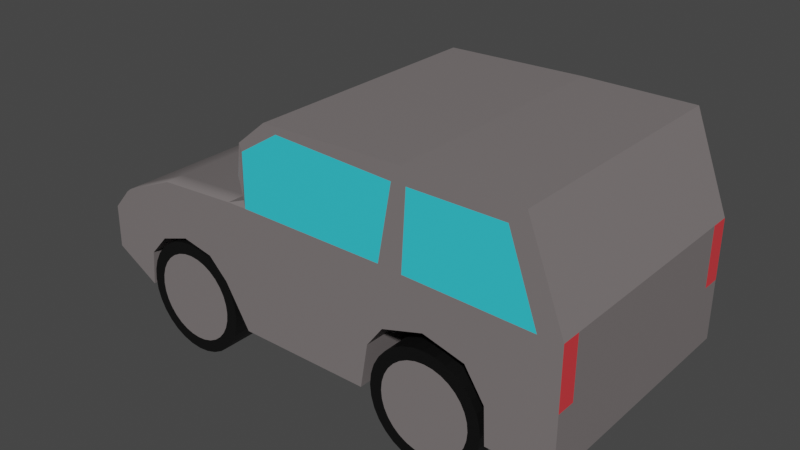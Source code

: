 # Source: car2_blend.blend  (saved by Blender 3.0.42; exported with 4.5.12 LTS)
import bpy
from mathutils import Matrix  # noqa: F401  (used for matrix-valued properties, if any)

bpy.ops.wm.read_factory_settings(use_empty=True)
scene = bpy.context.scene
scene.name = 'Scene'

# ---- collections
col_collection = bpy.data.collections.new('Collection'); scene.collection.children.link(col_collection)

# ---- materials (node trees are filled in below, after node groups)
mat_base = bpy.data.materials.new('Base')
mat_base.alpha_threshold = 0.0
mat_base.use_transparent_shadow = False
mat_base.line_color = (0.0, 0.0, 0.0, 1.0)
mat_glass = bpy.data.materials.new('Glass')
mat_glass.use_transparent_shadow = False
mat_tyre = bpy.data.materials.new('Tyre')
mat_tyre.use_transparent_shadow = False
mat_lightback = bpy.data.materials.new('LightBack')
mat_lightback.use_transparent_shadow = False
mat_lightfront = bpy.data.materials.new('LightFront')
mat_lightfront.use_transparent_shadow = False

# ---- material node trees
mat_base.use_nodes = True; mat_base.node_tree.nodes.clear()
_N = mat_base.node_tree.nodes; _L = mat_base.node_tree.links
n0 = _N.new('ShaderNodeOutputMaterial'); n0.name = 'Material Output'; n0.location = (300, 300)
n1 = _N.new('ShaderNodeBsdfPrincipled'); n1.name = 'Principled BSDF'; n1.location = (10, 300)
n1.distribution = 'GGX'
n1.subsurface_method = 'RANDOM_WALK_SKIN'
n1.inputs[0].default_value = (0.2019, 0.1795, 0.1795, 1.0)
n1.inputs[2].default_value = 0.4
n1.inputs[3].default_value = 1.45
n1.inputs[27].default_value = (0.0, 0.0, 0.0, 1.0)
n1.inputs[28].default_value = 1.0
_L.new(n1.outputs[0], n0.inputs[0])
n0.is_active_output = True
mat_glass.use_nodes = True; mat_glass.node_tree.nodes.clear()
_N = mat_glass.node_tree.nodes; _L = mat_glass.node_tree.links
n0 = _N.new('ShaderNodeBsdfPrincipled'); n0.name = 'Principled BSDF'; n0.location = (10, 300)
n0.distribution = 'GGX'
n0.subsurface_method = 'RANDOM_WALK_SKIN'
n0.inputs[0].default_value = (0.03754, 0.6684, 0.8, 1.0)
n0.inputs[3].default_value = 1.45
n0.inputs[27].default_value = (0.0, 0.0, 0.0, 1.0)
n0.inputs[28].default_value = 1.0
n1 = _N.new('ShaderNodeOutputMaterial'); n1.name = 'Material Output'; n1.location = (300, 300)
_L.new(n0.outputs[0], n1.inputs[0])
n1.is_active_output = True
mat_tyre.use_nodes = True; mat_tyre.node_tree.nodes.clear()
_N = mat_tyre.node_tree.nodes; _L = mat_tyre.node_tree.links
n0 = _N.new('ShaderNodeBsdfPrincipled'); n0.name = 'Principled BSDF'; n0.location = (10, 300)
n0.distribution = 'GGX'
n0.subsurface_method = 'RANDOM_WALK_SKIN'
n0.inputs[0].default_value = (0.002063, 0.002063, 0.002063, 1.0)
n0.inputs[3].default_value = 1.45
n0.inputs[27].default_value = (0.0, 0.0, 0.0, 1.0)
n0.inputs[28].default_value = 1.0
n1 = _N.new('ShaderNodeOutputMaterial'); n1.name = 'Material Output'; n1.location = (300, 300)
_L.new(n0.outputs[0], n1.inputs[0])
n1.is_active_output = True
mat_lightback.use_nodes = True; mat_lightback.node_tree.nodes.clear()
_N = mat_lightback.node_tree.nodes; _L = mat_lightback.node_tree.links
n0 = _N.new('ShaderNodeBsdfPrincipled'); n0.name = 'Principled BSDF'; n0.location = (10, 300)
n0.distribution = 'GGX'
n0.subsurface_method = 'RANDOM_WALK_SKIN'
n0.inputs[0].default_value = (0.8, 0.04744, 0.0568, 1.0)
n0.inputs[3].default_value = 1.45
n0.inputs[27].default_value = (0.0, 0.0, 0.0, 1.0)
n0.inputs[28].default_value = 1.0
n1 = _N.new('ShaderNodeOutputMaterial'); n1.name = 'Material Output'; n1.location = (300, 300)
_L.new(n0.outputs[0], n1.inputs[0])
n1.is_active_output = True
mat_lightfront.use_nodes = True; mat_lightfront.node_tree.nodes.clear()
_N = mat_lightfront.node_tree.nodes; _L = mat_lightfront.node_tree.links
n0 = _N.new('ShaderNodeBsdfPrincipled'); n0.name = 'Principled BSDF'; n0.location = (10, 300)
n0.distribution = 'GGX'
n0.subsurface_method = 'RANDOM_WALK_SKIN'
n0.inputs[0].default_value = (0.9551, 0.9551, 0.9551, 1.0)
n0.inputs[3].default_value = 1.45
n0.inputs[27].default_value = (0.0, 0.0, 0.0, 1.0)
n0.inputs[28].default_value = 1.0
n1 = _N.new('ShaderNodeOutputMaterial'); n1.name = 'Material Output'; n1.location = (300, 300)
_L.new(n0.outputs[0], n1.inputs[0])
n1.is_active_output = True

# ---- world
world_world = bpy.data.worlds.new('World'); scene.world = world_world
world_world.use_nodes = True; world_world.node_tree.nodes.clear()
_N = world_world.node_tree.nodes; _L = world_world.node_tree.links
n0 = _N.new('ShaderNodeOutputWorld'); n0.name = 'World Output'; n0.location = (300, 300)
n1 = _N.new('ShaderNodeBackground'); n1.name = 'Background'; n1.location = (10, 300)
n1.inputs[0].default_value = (0.05088, 0.05088, 0.05088, 1.0)
_L.new(n1.outputs[0], n0.inputs[0])
n0.is_active_output = True
world_world.color = (0.05088, 0.05088, 0.05088)
world_world.use_sun_shadow = False
world_world.sun_shadow_jitter_overblur = 0.0

# ---- meshes
me_cube = bpy.data.meshes.new('Cube')
me_cube.from_pydata([(1.24, -0.7, 1.473), (1.24, 0.7, 1.473), (0.6191, -0.7, 1.473), (0.6191, 0.7, 1.473), (-0.1771, -0.7, 1.453), (-0.1771, 0.7, 1.453), (-0.3474, -0.7, 1.312), (-0.3474, 0.7, 1.312), (-0.4538, -0.7, 0.9734), (-0.4538, 0.7, 0.9734), (-0.9122, -0.7, 0.9449), (-0.9122, 0.7, 0.9449), (-1.231, -0.7, 0.8077), (-1.231, 0.7, 0.8077), (-1.258, -0.7, 0.7866), (-1.258, 0.7, 0.7866), (-1.363, -0.7, 0.668), (-1.363, 0.7, 0.668), (-1.369, -0.7, 0.4253), (-1.369, 0.7, 0.4253), (-1.112, -0.7, 0.2797), (-1.112, 0.7, 0.2797), (-1.09, -0.7, 0.4791), (-1.09, 0.7, 0.4791), (-0.9811, -0.7, 0.5991), (-0.9811, 0.7, 0.5991), (-0.8091, -0.7, 0.6571), (-0.8091, 0.7, 0.6571), (-0.6269, -0.7, 0.6209), (-0.6269, 0.7, 0.6209), (-0.5156, -0.7, 0.511), (-0.5156, 0.7, 0.511), (-0.3748, -0.7, 0.2755), (-0.3748, 0.7, 0.2755), (0.3824, -0.7, 0.2776), (0.3824, 0.7, 0.2776), (0.4246, -0.7, 0.5282), (0.4246, 0.7, 0.5282), (0.5143, -0.7, 0.6495), (0.5143, 0.7, 0.6495), (0.7438, -0.7, 0.7207), (0.7438, 0.7, 0.7207), (0.9706, -0.7, 0.6627), (0.9706, 0.7, 0.6627), (1.079, -0.7, 0.4965), (1.079, 0.7, 0.4965), (0.4401, -0.6943, 0.2518), (0.4401, -0.5057, 0.2518), (0.4579, -0.6943, 0.1929), (0.4579, -0.5057, 0.1929), (0.487, -0.6943, 0.1385), (0.487, -0.5057, 0.1385), (0.526, -0.6943, 0.09092), (0.526, -0.5057, 0.09092), (0.5737, -0.6943, 0.05184), (0.5737, -0.5057, 0.05184), (0.628, -0.6943, 0.02281), (0.628, -0.5057, 0.02281), (0.6869, -0.6943, 0.00493), (0.6869, -0.5057, 0.00493), (0.7482, -0.6943, -0.001108), (0.7482, -0.5057, -0.001108), (0.8095, -0.6943, 0.00493), (0.8095, -0.5057, 0.00493), (0.8685, -0.6943, 0.02281), (0.8685, -0.5057, 0.02281), (0.9228, -0.6943, 0.05184), (0.9228, -0.5057, 0.05184), (0.9704, -0.6943, 0.09092), (0.9704, -0.5057, 0.09092), (1.009, -0.6943, 0.1385), (1.009, -0.5057, 0.1385), (1.039, -0.6943, 0.1929), (1.039, -0.5057, 0.1929), (1.056, -0.6943, 0.2518), (1.056, -0.5057, 0.2518), (1.062, -0.6943, 0.3131), (1.062, -0.5057, 0.3131), (1.056, -0.6943, 0.3744), (1.056, -0.5057, 0.3744), (1.039, -0.6943, 0.4333), (1.039, -0.5057, 0.4333), (1.009, -0.6943, 0.4876), (1.009, -0.5057, 0.4876), (0.9704, -0.6943, 0.5353), (0.9704, -0.5057, 0.5353), (0.9228, -0.6943, 0.5743), (0.9228, -0.5057, 0.5743), (0.8685, -0.6943, 0.6034), (0.8685, -0.5057, 0.6034), (0.8095, -0.6943, 0.6213), (0.8095, -0.5057, 0.6213), (0.7482, -0.6943, 0.6273), (0.7482, -0.5057, 0.6273), (0.6869, -0.6943, 0.6213), (0.6869, -0.5057, 0.6213), (0.628, -0.6943, 0.6034), (0.628, -0.5057, 0.6034), (0.5737, -0.6943, 0.5743), (0.5737, -0.5057, 0.5743), (0.526, -0.6943, 0.5353), (0.526, -0.5057, 0.5353), (0.487, -0.6943, 0.4876), (0.487, -0.5057, 0.4876), (0.4579, -0.6943, 0.4333), (0.4579, -0.5057, 0.4333), (0.4401, -0.6943, 0.3744), (0.4401, -0.5057, 0.3744), (0.434, -0.6943, 0.3131), (0.434, -0.5057, 0.3131), (0.4401, 0.6943, 0.2518), (0.4401, 0.5057, 0.2518), (0.4579, 0.6943, 0.1929), (0.4579, 0.5057, 0.1929), (0.487, 0.6943, 0.1385), (0.487, 0.5057, 0.1385), (0.526, 0.6943, 0.09092), (0.526, 0.5057, 0.09092), (0.5737, 0.6943, 0.05184), (0.5737, 0.5057, 0.05184), (0.628, 0.6943, 0.02281), (0.628, 0.5057, 0.02281), (0.6869, 0.6943, 0.00493), (0.6869, 0.5057, 0.00493), (0.7482, 0.6943, -0.001108), (0.7482, 0.5057, -0.001108), (0.8095, 0.6943, 0.00493), (0.8095, 0.5057, 0.00493), (0.8685, 0.6943, 0.02281), (0.8685, 0.5057, 0.02281), (0.9228, 0.6943, 0.05184), (0.9228, 0.5057, 0.05184), (0.9704, 0.6943, 0.09092), (0.9704, 0.5057, 0.09092), (1.009, 0.6943, 0.1385), (1.009, 0.5057, 0.1385), (1.039, 0.6943, 0.1929), (1.039, 0.5057, 0.1929), (1.056, 0.6943, 0.2518), (1.056, 0.5057, 0.2518), (1.062, 0.6943, 0.3131), (1.062, 0.5057, 0.3131), (1.056, 0.6943, 0.3744), (1.056, 0.5057, 0.3744), (1.039, 0.6943, 0.4333), (1.039, 0.5057, 0.4333), (1.009, 0.6943, 0.4876), (1.009, 0.5057, 0.4876), (0.9704, 0.6943, 0.5353), (0.9704, 0.5057, 0.5353), (0.9228, 0.6943, 0.5743), (0.9228, 0.5057, 0.5743), (0.8685, 0.6943, 0.6034), (0.8685, 0.5057, 0.6034), (0.8095, 0.6943, 0.6213), (0.8095, 0.5057, 0.6213), (0.7482, 0.6943, 0.6273), (0.7482, 0.5057, 0.6273), (0.6869, 0.6943, 0.6213), (0.6869, 0.5057, 0.6213), (0.628, 0.6943, 0.6034), (0.628, 0.5057, 0.6034), (0.5737, 0.6943, 0.5743), (0.5737, 0.5057, 0.5743), (0.526, 0.6943, 0.5353), (0.526, 0.5057, 0.5353), (0.487, 0.6943, 0.4876), (0.487, 0.5057, 0.4876), (0.4579, 0.6943, 0.4333), (0.4579, 0.5057, 0.4333), (0.4401, 0.6943, 0.3744), (0.4401, 0.5057, 0.3744), (0.434, 0.6943, 0.3131), (0.434, 0.5057, 0.3131), (-1.098, -0.5057, 0.3131), (-1.098, -0.6943, 0.3131), (-1.092, -0.5057, 0.3744), (-1.092, -0.6943, 0.3744), (-1.074, -0.5057, 0.4333), (-1.074, -0.6943, 0.4333), (-1.045, -0.5057, 0.4876), (-1.045, -0.6943, 0.4876), (-1.006, -0.5057, 0.5353), (-1.006, -0.6943, 0.5353), (-0.9586, -0.5057, 0.5743), (-0.9586, -0.6943, 0.5743), (-0.9043, -0.5057, 0.6034), (-0.9043, -0.6943, 0.6034), (-0.8453, -0.5057, 0.6213), (-0.8453, -0.6943, 0.6213), (-0.7841, -0.5057, 0.6273), (-0.7841, -0.6943, 0.6273), (-0.7228, -0.5057, 0.6213), (-0.7228, -0.6943, 0.6213), (-0.6638, -0.5057, 0.6034), (-0.6638, -0.6943, 0.6034), (-0.6095, -0.5057, 0.5743), (-0.6095, -0.6943, 0.5743), (-0.5619, -0.5057, 0.5353), (-0.5619, -0.6943, 0.5353), (-0.5228, -0.5057, 0.4876), (-0.5228, -0.6943, 0.4876), (-0.4938, -0.5057, 0.4333), (-0.4938, -0.6943, 0.4333), (-0.4759, -0.5057, 0.3744), (-0.4759, -0.6943, 0.3744), (-0.4699, -0.5057, 0.3131), (-0.4699, -0.6943, 0.3131), (-0.4759, -0.5057, 0.2518), (-0.4759, -0.6943, 0.2518), (-0.4938, -0.5057, 0.1929), (-0.4938, -0.6943, 0.1929), (-0.5228, -0.5057, 0.1385), (-0.5228, -0.6943, 0.1385), (-0.5619, -0.5057, 0.09092), (-0.5619, -0.6943, 0.09092), (-0.6095, -0.5057, 0.05184), (-0.6095, -0.6943, 0.05184), (-0.6638, -0.5057, 0.02281), (-0.6638, -0.6943, 0.02281), (-0.7228, -0.5057, 0.00493), (-0.7228, -0.6943, 0.00493), (-0.7841, -0.5057, -0.001108), (-0.7841, -0.6943, -0.001108), (-0.8453, -0.5057, 0.00493), (-0.8454, -0.6943, 0.00493), (-0.9043, -0.5057, 0.02281), (-0.9043, -0.6943, 0.02281), (-0.9586, -0.5057, 0.05184), (-0.9586, -0.6943, 0.05184), (-1.006, -0.5057, 0.09092), (-1.006, -0.6943, 0.09092), (-1.045, -0.5057, 0.1385), (-1.045, -0.6943, 0.1385), (-1.074, -0.5057, 0.1929), (-1.074, -0.6943, 0.1929), (-1.092, -0.5057, 0.2518), (-1.092, -0.6943, 0.2518), (-1.098, 0.5057, 0.3131), (-1.098, 0.6943, 0.3131), (-1.092, 0.5057, 0.3744), (-1.092, 0.6943, 0.3744), (-1.074, 0.5057, 0.4333), (-1.074, 0.6943, 0.4333), (-1.045, 0.5057, 0.4876), (-1.045, 0.6943, 0.4876), (-1.006, 0.5057, 0.5353), (-1.006, 0.6943, 0.5353), (-0.9586, 0.5057, 0.5743), (-0.9586, 0.6943, 0.5743), (-0.9043, 0.5057, 0.6034), (-0.9043, 0.6943, 0.6034), (-0.8453, 0.5057, 0.6213), (-0.8453, 0.6943, 0.6213), (-0.7841, 0.5057, 0.6273), (-0.7841, 0.6943, 0.6273), (-0.7228, 0.5057, 0.6213), (-0.7228, 0.6943, 0.6213), (-0.6638, 0.5057, 0.6034), (-0.6638, 0.6943, 0.6034), (-0.6095, 0.5057, 0.5743), (-0.6095, 0.6943, 0.5743), (-0.5619, 0.5057, 0.5353), (-0.5619, 0.6943, 0.5353), (-0.5228, 0.5057, 0.4876), (-0.5228, 0.6943, 0.4876), (-0.4938, 0.5057, 0.4333), (-0.4938, 0.6943, 0.4333), (-0.4759, 0.5057, 0.3744), (-0.4759, 0.6943, 0.3744), (-0.4699, 0.5057, 0.3131), (-0.4699, 0.6943, 0.3131), (-0.4759, 0.5057, 0.2518), (-0.4759, 0.6943, 0.2518), (-0.4938, 0.5057, 0.1929), (-0.4938, 0.6943, 0.1929), (-0.5228, 0.5057, 0.1385), (-0.5228, 0.6943, 0.1385), (-0.5619, 0.5057, 0.09092), (-0.5619, 0.6943, 0.09092), (-0.6095, 0.5057, 0.05184), (-0.6095, 0.6943, 0.05184), (-0.6638, 0.5057, 0.02281), (-0.6638, 0.6943, 0.02281), (-0.7228, 0.5057, 0.00493), (-0.7228, 0.6943, 0.00493), (-0.7841, 0.5057, -0.001108), (-0.7841, 0.6943, -0.001108), (-0.8453, 0.5057, 0.00493), (-0.8454, 0.6943, 0.00493), (-0.9043, 0.5057, 0.02281), (-0.9043, 0.6943, 0.02281), (-0.9586, 0.5057, 0.05184), (-0.9586, 0.6943, 0.05184), (-1.006, 0.5057, 0.09092), (-1.006, 0.6943, 0.09092), (-1.045, 0.5057, 0.1385), (-1.045, 0.6943, 0.1385), (-1.074, 0.5057, 0.1929), (-1.074, 0.6943, 0.1929), (-1.092, 0.5057, 0.2518), (-1.092, 0.6943, 0.2518), (1.24, 0.593, 1.473), (1.24, -0.593, 1.473), (0.6191, 0.593, 1.473), (0.6191, -0.593, 1.473), (-0.1771, 0.593, 1.453), (-0.1771, -0.593, 1.453), (-0.3474, 0.593, 1.312), (-0.3474, -0.593, 1.312), (-0.4538, 0.593, 0.9734), (-0.4538, -0.593, 0.9734), (-0.9122, 0.593, 0.9449), (-0.9122, -0.593, 0.9449), (-1.231, 0.593, 0.8077), (-1.231, -0.593, 0.8077), (-1.258, 0.593, 0.7866), (-1.258, -0.593, 0.7866), (-1.363, 0.593, 0.668), (-1.363, -0.593, 0.668), (-1.369, 0.593, 0.4253), (-1.369, -0.593, 0.4253), (-1.112, 0.593, 0.2797), (-1.112, -0.593, 0.2797), (-1.09, 0.593, 0.4791), (-1.09, -0.593, 0.4791), (-0.9811, 0.593, 0.5991), (-0.9811, -0.593, 0.5991), (-0.8091, 0.593, 0.6571), (-0.8091, -0.593, 0.6571), (-0.6269, 0.593, 0.6209), (-0.6269, -0.593, 0.6209), (-0.5156, 0.593, 0.511), (-0.5156, -0.593, 0.511), (-0.3748, 0.593, 0.2755), (-0.3748, -0.593, 0.2755), (0.3824, 0.593, 0.2776), (0.3824, -0.593, 0.2776), (0.4246, 0.593, 0.5282), (0.4246, -0.593, 0.5282), (0.5143, 0.593, 0.6495), (0.5143, -0.593, 0.6495), (0.7438, 0.593, 0.7207), (0.7438, -0.593, 0.7207), (0.9706, 0.593, 0.6627), (0.9706, -0.593, 0.6627), (1.079, 0.593, 0.4965), (1.079, -0.593, 0.4965), (-0.3562, 0.7104, 1.147), (-0.3562, -0.7104, 1.147), (-0.3579, -0.6858, 1.009), (-0.3579, 0.6858, 1.009), (-0.3562, 0.6034, 1.147), (-0.3579, 0.5788, 1.009), (0.5701, 0.7, 1.388), (-0.3562, -0.6034, 1.147), (-0.3579, -0.5788, 1.009), (0.5701, -0.7, 1.388), (-0.1009, 0.7, 1.417), (-0.1009, -0.7, 1.417), (-0.3319, -0.7, 1.271), (-0.3363, -0.7, 0.9756), (0.4945, -0.7, 0.9746), (0.6259, -0.7, 0.9672), (1.315, -0.7, 0.9503), (1.089, 0.0, 0.2882), (-0.3319, 0.7, 1.271), (1.157, -0.7, 1.388), (0.6492, -0.7, 1.388), (-1.031, -0.5057, 0.3131), (-1.031, -0.6943, 0.3131), (-1.026, -0.5057, 0.3612), (-1.026, -0.6943, 0.3612), (-1.012, -0.5057, 0.4075), (-1.012, -0.6943, 0.4075), (-0.9891, -0.5057, 0.4501), (-0.9891, -0.6943, 0.4501), (-0.9584, -0.5057, 0.4875), (-0.9584, -0.6943, 0.4875), (-0.9211, -0.5057, 0.5182), (-0.9211, -0.6943, 0.5182), (-0.8784, -0.5057, 0.5409), (-0.8784, -0.6943, 0.5409), (-0.8322, -0.5057, 0.555), (-0.8322, -0.6943, 0.555), (-0.7841, -0.5057, 0.5597), (-0.7841, -0.6943, 0.5597), (-0.7359, -0.5057, 0.555), (-0.7359, -0.6943, 0.555), (-0.6897, -0.5057, 0.5409), (-0.6897, -0.6943, 0.5409), (-0.647, -0.5057, 0.5182), (-0.647, -0.6943, 0.5182), (-0.6097, -0.5057, 0.4875), (-0.6097, -0.6943, 0.4875), (-0.579, -0.5057, 0.4501), (-0.579, -0.6943, 0.4501), (-0.5562, -0.5057, 0.4075), (-0.5562, -0.6943, 0.4075), (-0.5422, -0.5057, 0.3612), (-0.5422, -0.6943, 0.3612), (-0.5374, -0.5057, 0.3131), (-0.5374, -0.6943, 0.3131), (-0.5422, -0.5057, 0.265), (-0.5422, -0.6943, 0.265), (-0.5562, -0.5057, 0.2187), (-0.5562, -0.6943, 0.2187), (-0.579, -0.5057, 0.1761), (-0.579, -0.6943, 0.1761), (-0.6097, -0.5057, 0.1387), (-0.6097, -0.6943, 0.1387), (-0.647, -0.5057, 0.108), (-0.647, -0.6943, 0.108), (-0.6897, -0.5057, 0.08524), (-0.6897, -0.6943, 0.08524), (-0.7359, -0.5057, 0.0712), (-0.7359, -0.6943, 0.0712), (-0.7841, -0.5057, 0.06646), (-0.7841, -0.6943, 0.06646), (-0.8322, -0.5057, 0.0712), (-0.8322, -0.6943, 0.0712), (-0.8784, -0.5057, 0.08524), (-0.8784, -0.6943, 0.08524), (-0.9211, -0.5057, 0.108), (-0.9211, -0.6943, 0.108), (-0.9584, -0.5057, 0.1387), (-0.9584, -0.6943, 0.1387), (-0.9891, -0.5057, 0.1761), (-0.9891, -0.6943, 0.1761), (-1.012, -0.5057, 0.2187), (-1.012, -0.6943, 0.2187), (-1.026, -0.5057, 0.265), (-1.026, -0.6943, 0.265), (0.5016, -0.5057, 0.3131), (0.5016, -0.6943, 0.3131), (0.5063, -0.5057, 0.3612), (0.5063, -0.6943, 0.3612), (0.5204, -0.5057, 0.4075), (0.5204, -0.6943, 0.4075), (0.5432, -0.5057, 0.4501), (0.5432, -0.6943, 0.4501), (0.5738, -0.5057, 0.4875), (0.5738, -0.6943, 0.4875), (0.6112, -0.5057, 0.5182), (0.6112, -0.6943, 0.5182), (0.6538, -0.5057, 0.5409), (0.6538, -0.6943, 0.5409), (0.7001, -0.5057, 0.555), (0.7001, -0.6943, 0.555), (0.7482, -0.5057, 0.5597), (0.7482, -0.6943, 0.5597), (0.7963, -0.5057, 0.555), (0.7963, -0.6943, 0.555), (0.8426, -0.5057, 0.5409), (0.8426, -0.6943, 0.5409), (0.8852, -0.5057, 0.5182), (0.8852, -0.6943, 0.5182), (0.9226, -0.5057, 0.4875), (0.9226, -0.6943, 0.4875), (0.9533, -0.5057, 0.4501), (0.9533, -0.6943, 0.4501), (0.9761, -0.5057, 0.4075), (0.9761, -0.6943, 0.4075), (0.9901, -0.5057, 0.3612), (0.9901, -0.6943, 0.3612), (1.089, -0.593, 0.2882), (1.089, -0.7, 0.2882), (1.44, -0.7, 0.2882), (-0.3363, 0.7, 0.9756), (1.44, -0.593, 0.2882), (1.24, 0.0, 1.473), (0.6191, 0.0, 1.473), (-0.1771, 0.0, 1.453), (-0.3474, 0.0, 1.312), (-0.4538, 0.0, 0.9734), (-0.9122, 0.0, 0.9449), (-1.231, 0.0, 0.8077), (-1.258, 0.0, 0.7866), (-1.363, 0.0, 0.668), (-1.369, 0.0, 0.4253), (-1.112, 0.0, 0.2797), (-1.09, 0.0, 0.4791), (-0.9811, 0.0, 0.5991), (-0.8091, 0.0, 0.6571), (-0.6269, 0.0, 0.6209), (-0.5156, 0.0, 0.511), (-0.3748, 0.0, 0.2755), (0.3824, 0.0, 0.2776), (0.4246, 0.0, 0.5282), (0.5143, 0.0, 0.6495), (0.7438, 0.0, 0.7207), (0.9706, 0.0, 0.6627), (1.079, 0.0, 0.4965), (-0.3562, 0.0, 1.147), (-0.3579, 0.0, 1.009), (1.44, 0.0, 0.2882), (0.4945, 0.7, 0.9746), (0.6259, 0.7, 0.9672), (1.44, 0.0, 0.9591), (1.44, -0.593, 0.9591), (1.315, 0.7, 0.9503), (1.157, 0.7, 1.388), (0.6492, 0.7, 1.388), (-1.031, 0.5057, 0.3131), (-1.031, 0.6943, 0.3131), (-1.026, 0.5057, 0.3612), (1.44, -0.7, 0.9591), (-1.026, 0.6943, 0.3612), (-1.012, 0.5057, 0.4075), (-1.012, 0.6943, 0.4075), (-0.9891, 0.5057, 0.4501), (-0.9891, 0.6943, 0.4501), (-0.9584, 0.5057, 0.4875), (-0.9584, 0.6943, 0.4875), (-0.9211, 0.5057, 0.5182), (-0.9211, 0.6943, 0.5182), (-0.8784, 0.5057, 0.5409), (-0.8784, 0.6943, 0.5409), (-0.8322, 0.5057, 0.555), (-0.8322, 0.6943, 0.555), (-0.7841, 0.5057, 0.5597), (-0.7841, 0.6943, 0.5597), (-0.7359, 0.5057, 0.555), (-0.7359, 0.6943, 0.555), (-0.6897, 0.5057, 0.5409), (-0.6897, 0.6943, 0.5409), (-0.647, 0.5057, 0.5182), (-0.647, 0.6943, 0.5182), (-0.6097, 0.5057, 0.4875), (-0.6097, 0.6943, 0.4875), (-0.579, 0.5057, 0.4501), (-0.579, 0.6943, 0.4501), (-0.5562, 0.5057, 0.4075), (-0.5562, 0.6943, 0.4075), (-0.5422, 0.5057, 0.3612), (-0.5422, 0.6943, 0.3612), (-0.5374, 0.5057, 0.3131), (-0.5374, 0.6943, 0.3131), (-0.5422, 0.5057, 0.265), (-0.5422, 0.6943, 0.265), (-0.5562, 0.5057, 0.2187), (-0.5562, 0.6943, 0.2187), (-0.579, 0.5057, 0.1761), (-0.579, 0.6943, 0.1761), (-0.6097, 0.5057, 0.1387), (-0.6097, 0.6943, 0.1387), (-0.647, 0.5057, 0.108), (-0.647, 0.6943, 0.108), (-0.6897, 0.5057, 0.08524), (-0.6897, 0.6943, 0.08524), (-0.7359, 0.5057, 0.0712), (-0.7359, 0.6943, 0.0712), (-0.7841, 0.5057, 0.06646), (-0.7841, 0.6943, 0.06646), (-0.8322, 0.5057, 0.0712), (-0.8322, 0.6943, 0.0712), (-0.8784, 0.5057, 0.08524), (-0.8784, 0.6943, 0.08524), (-0.9211, 0.5057, 0.108), (-0.9211, 0.6943, 0.108), (-0.9584, 0.5057, 0.1387), (-0.9584, 0.6943, 0.1387), (-0.9891, 0.5057, 0.1761), (-0.9891, 0.6943, 0.1761), (-1.012, 0.5057, 0.2187), (-1.012, 0.6943, 0.2187), (-1.026, 0.5057, 0.265), (-1.026, 0.6943, 0.265), (0.5016, 0.5057, 0.3131), (0.5016, 0.6943, 0.3131), (0.5063, 0.5057, 0.3612), (0.5063, 0.6943, 0.3612), (0.5204, 0.5057, 0.4075), (0.5204, 0.6943, 0.4075), (0.5432, 0.5057, 0.4501), (0.5432, 0.6943, 0.4501), (0.5738, 0.5057, 0.4875), (0.5738, 0.6943, 0.4875), (0.6112, 0.5057, 0.5182), (0.6112, 0.6943, 0.5182), (0.6538, 0.5057, 0.5409), (0.6538, 0.6943, 0.5409), (0.7001, 0.5057, 0.555), (0.7001, 0.6943, 0.555), (0.7482, 0.5057, 0.5597), (0.7482, 0.6943, 0.5597), (0.7963, 0.5057, 0.555), (0.7963, 0.6943, 0.555), (0.8426, 0.5057, 0.5409), (0.8426, 0.6943, 0.5409), (0.8852, 0.5057, 0.5182), (0.8852, 0.6943, 0.5182), (0.9226, 0.5057, 0.4875), (0.9226, 0.6943, 0.4875), (0.9533, 0.5057, 0.4501), (0.9533, 0.6943, 0.4501), (0.9761, 0.5057, 0.4075), (0.9761, 0.6943, 0.4075), (0.9901, 0.5057, 0.3612), (0.9901, 0.6943, 0.3612), (1.089, 0.593, 0.2882), (1.089, 0.7, 0.2882), (1.44, 0.7, 0.2882), (1.44, 0.593, 0.2882), (0.9948, -0.5057, 0.3131), (0.9948, -0.6943, 0.3131), (0.9901, -0.5057, 0.265), (0.9901, -0.6943, 0.265), (0.9761, -0.5057, 0.2187), (0.9761, -0.6943, 0.2187), (0.9533, -0.5057, 0.1761), (0.9533, -0.6943, 0.1761), (0.9226, -0.5057, 0.1387), (0.9226, -0.6943, 0.1387), (0.8852, -0.5057, 0.108), (0.8852, -0.6943, 0.108), (0.8426, -0.5057, 0.08524), (0.8426, -0.6943, 0.08524), (0.7963, -0.5057, 0.0712), (0.7963, -0.6943, 0.0712), (0.7482, -0.5057, 0.06646), (0.7482, -0.6943, 0.06646), (0.7001, -0.5057, 0.0712), (0.7001, -0.6943, 0.0712), (0.6538, -0.5057, 0.08524), (0.6538, -0.6943, 0.08524), (0.6112, -0.5057, 0.108), (0.6112, -0.6943, 0.108), (0.5738, -0.5057, 0.1387), (0.5738, -0.6943, 0.1387), (0.5432, -0.5057, 0.1761), (0.5432, -0.6943, 0.1761), (0.5204, -0.5057, 0.2187), (0.5204, -0.6943, 0.2187), (0.5063, -0.5057, 0.265), (0.5063, -0.6943, 0.265), (-0.3748, -0.468, 0.2755), (-1.112, -0.468, 0.2797), (0.3824, -0.4706, 0.2776), (1.089, -0.4706, 0.2882), (-1.258, -0.4427, 0.7866), (-1.363, -0.4427, 0.668), (1.44, 0.593, 0.9591), (1.44, 0.7, 0.9591), (0.9948, 0.5057, 0.3131), (0.9948, 0.6943, 0.3131), (0.9901, 0.5057, 0.265), (0.9901, 0.6943, 0.265), (0.9761, 0.5057, 0.2187), (0.9761, 0.6943, 0.2187), (0.9533, 0.5057, 0.1761), (0.9533, 0.6943, 0.1761), (0.9226, 0.5057, 0.1387), (0.9226, 0.6943, 0.1387), (1.44, -0.7, 0.6236), (1.44, -0.593, 0.6236), (0.8852, 0.5057, 0.108), (0.8852, 0.6943, 0.108), (0.8426, 0.5057, 0.08524), (0.8426, 0.6943, 0.08524), (0.7963, 0.5057, 0.0712), (0.7963, 0.6943, 0.0712), (0.7482, 0.5057, 0.06646), (0.7482, 0.6943, 0.06646), (0.7001, 0.5057, 0.0712), (0.7001, 0.6943, 0.0712), (0.6538, 0.5057, 0.08524), (0.6538, 0.6943, 0.08524), (0.6112, 0.5057, 0.108), (0.6112, 0.6943, 0.108), (0.5738, 0.5057, 0.1387), (0.5738, 0.6943, 0.1387), (0.5432, 0.5057, 0.1761), (0.5432, 0.6943, 0.1761), (0.5204, 0.5057, 0.2187), (0.5204, 0.6943, 0.2187), (0.5063, 0.5057, 0.265), (0.5063, 0.6943, 0.265), (-0.3748, 0.468, 0.2755), (-1.112, 0.468, 0.2797), (0.3824, 0.4706, 0.2776), (1.089, 0.4706, 0.2882), (-1.258, 0.4427, 0.7866), (-1.363, 0.4427, 0.668), (1.44, 0.7, 0.6236), (1.44, 0.593, 0.6236)], [], [(303, 0, 506, 499), (479, 320, 322, 679, 480), (180, 181, 183, 182), (498, 499, 655, 469, 495), (186, 187, 189, 188), (494, 474, 311, 356), (481, 482, 327, 325), (485, 486, 636, 335, 333), (489, 490, 343, 341), (202, 203, 205, 204), (236, 237, 175, 174), (228, 229, 231, 230), (216, 217, 219, 218), (208, 209, 211, 210), (194, 195, 197, 196), (188, 189, 191, 190), (493, 494, 356, 355), (495, 469, 465, 365), (248, 250, 251, 249), (472, 473, 309, 307), (476, 477, 640, 317, 315), (480, 481, 325, 323, 637), (484, 485, 333, 331), (488, 489, 341, 339), (492, 365, 639, 465, 347), (230, 231, 233, 232), (309, 355, 349, 6), (49, 48, 46, 47), (303, 305, 2, 0), (305, 307, 4, 2), (307, 309, 6, 4), (356, 311, 8, 350), (311, 313, 10, 8), (313, 315, 12, 10), (315, 317, 14, 12), (317, 319, 16, 14), (319, 321, 18, 16), (321, 323, 20, 18), (323, 325, 22, 20), (325, 327, 24, 22), (327, 329, 26, 24), (329, 331, 28, 26), (331, 333, 30, 28), (333, 335, 32, 30), (335, 337, 34, 32), (337, 339, 36, 34), (339, 341, 38, 36), (341, 343, 40, 38), (343, 345, 42, 40), (345, 347, 44, 42), (347, 465, 466, 44), (51, 50, 48, 49), (53, 52, 50, 51), (118, 116, 671, 669), (280, 282, 283, 281), (266, 268, 269, 267), (258, 260, 261, 259), (268, 270, 271, 269), (493, 352, 353, 494), (472, 306, 308, 473), (480, 679, 322, 324, 481), (488, 338, 340, 489), (294, 296, 297, 295), (113, 111, 110, 112), (304, 3, 5, 306), (353, 351, 9, 310), (312, 11, 13, 314), (324, 23, 25, 326), (318, 17, 19, 320), (127, 125, 124, 126), (9, 33, 31, 29, 27, 25, 23, 21, 19, 17, 15, 13, 11), (173, 171, 170, 172), (151, 149, 148, 150), (302, 642, 643, 1), (296, 298, 299, 297), (338, 37, 39, 340), (346, 45, 601, 600), (121, 119, 118, 120), (133, 131, 130, 132), (349, 350, 8, 361, 360, 359, 357, 368, 367, 364, 506, 0, 2, 4, 6), (246, 248, 249, 247), (322, 21, 23, 324), (469, 655, 654, 467), (466, 467, 654, 506, 364, 363, 362, 361, 8, 32, 34, 36, 38, 40, 42, 44), (47, 46, 108, 109), (55, 54, 52, 53), (57, 56, 54, 55), (59, 58, 56, 57), (61, 60, 58, 59), (63, 62, 60, 61), (65, 64, 62, 63), (67, 66, 64, 65), (69, 68, 66, 67), (71, 70, 68, 69), (73, 72, 70, 71), (75, 74, 72, 73), (77, 76, 74, 75), (79, 78, 76, 77), (81, 80, 78, 79), (83, 82, 80, 81), (85, 84, 82, 83), (87, 86, 84, 85), (89, 88, 86, 87), (91, 90, 88, 89), (93, 92, 90, 91), (95, 94, 92, 93), (97, 96, 94, 95), (99, 98, 96, 97), (101, 100, 98, 99), (103, 102, 100, 101), (105, 104, 102, 103), (107, 106, 104, 105), (109, 108, 106, 107), (174, 175, 177, 176), (182, 183, 185, 184), (176, 177, 179, 178), (328, 27, 29, 330), (284, 286, 287, 285), (169, 167, 166, 168), (114, 112, 675, 673), (474, 310, 312, 475), (344, 43, 45, 346), (135, 133, 132, 134), (129, 127, 126, 128), (111, 173, 172, 110), (117, 115, 114, 116), (336, 35, 37, 338), (330, 29, 31, 332), (288, 290, 291, 289), (469, 467, 466, 465), (471, 304, 306, 472), (147, 145, 144, 146), (571, 573, 575, 577, 579, 581, 583, 585, 587, 589, 591, 593, 595, 597, 599, 645, 647, 649, 651, 653, 657, 659, 661, 663, 665, 667, 669, 671, 673, 675, 677, 569), (169, 171, 570, 572), (603, 600, 601, 602), (482, 326, 328, 483), (121, 123, 664, 666), (131, 129, 128, 130), (276, 278, 279, 277), (244, 246, 247, 245), (145, 143, 142, 144), (149, 147, 146, 148), (139, 137, 136, 138), (147, 149, 592, 594), (226, 227, 229, 228), (489, 340, 342, 490), (234, 235, 237, 236), (292, 294, 295, 293), (490, 491, 345, 343), (495, 365, 600, 603), (486, 487, 638, 337, 335, 636), (484, 330, 332, 485), (482, 483, 329, 327), (326, 25, 27, 328), (478, 479, 321, 319, 641), (302, 1, 3, 304), (474, 475, 313, 311), (310, 9, 11, 312), (470, 471, 305, 303), (146, 144, 597, 595), (137, 135, 134, 136), (8, 10, 12, 14, 16, 18, 20, 22, 24, 26, 28, 30, 32), (679, 480, 486, 678), (355, 356, 350, 349), (160, 158, 583, 581), (196, 197, 199, 198), (153, 155, 586, 588), (200, 201, 203, 202), (603, 602, 684, 685), (204, 205, 207, 206), (260, 262, 263, 261), (212, 213, 215, 214), (481, 324, 326, 482), (220, 221, 223, 222), (494, 353, 310, 474), (224, 225, 227, 226), (250, 252, 253, 251), (232, 233, 235, 234), (487, 680, 336, 338, 488), (491, 492, 347, 345), (483, 328, 330, 484), (352, 348, 351, 353), (487, 488, 339, 337, 638), (478, 683, 318, 320, 479), (483, 484, 331, 329), (490, 342, 344, 491), (479, 480, 637, 323, 321), (290, 292, 293, 291), (475, 476, 315, 313), (238, 240, 241, 239), (471, 472, 307, 305), (161, 159, 158, 160), (178, 179, 181, 180), (167, 165, 164, 166), (153, 151, 150, 152), (184, 185, 187, 186), (163, 161, 160, 162), (473, 493, 355, 309), (143, 141, 140, 142), (222, 223, 225, 224), (218, 219, 221, 220), (210, 211, 213, 212), (320, 19, 21, 322), (119, 117, 116, 118), (214, 215, 217, 216), (206, 207, 209, 208), (192, 193, 195, 194), (363, 364, 367, 368), (368, 357, 362, 363), (242, 244, 245, 243), (190, 191, 193, 192), (359, 360, 361, 362, 357), (198, 199, 201, 200), (225, 420, 422, 227), (191, 386, 388, 193), (209, 404, 406, 211), (194, 389, 387, 192), (230, 425, 423, 228), (229, 424, 426, 231), (214, 409, 407, 212), (213, 408, 410, 215), (198, 393, 391, 196), (197, 392, 394, 199), (182, 377, 375, 180), (181, 376, 378, 183), (236, 431, 429, 234), (235, 430, 432, 237), (220, 415, 413, 218), (219, 414, 416, 221), (204, 399, 397, 202), (203, 398, 400, 205), (206, 401, 399, 204), (205, 400, 402, 207), (369, 371, 373, 375, 377, 379, 381, 383, 385, 387, 389, 391, 393, 395, 397, 399, 401, 403, 405, 407, 409, 411, 413, 415, 417, 419, 421, 423, 425, 427, 429, 431), (226, 421, 419, 224), (174, 369, 431, 236), (195, 390, 392, 197), (186, 381, 379, 184), (232, 427, 425, 230), (237, 432, 370, 175), (180, 375, 373, 178), (185, 380, 382, 187), (231, 426, 428, 233), (222, 417, 415, 220), (179, 374, 376, 181), (221, 416, 418, 223), (216, 411, 409, 214), (188, 383, 381, 186), (192, 387, 385, 190), (234, 429, 427, 232), (210, 405, 403, 208), (187, 382, 384, 189), (215, 410, 412, 217), (224, 419, 417, 222), (176, 371, 369, 174), (233, 428, 430, 235), (228, 423, 421, 226), (190, 385, 383, 188), (200, 395, 393, 198), (207, 402, 404, 209), (175, 370, 372, 177), (218, 413, 411, 216), (227, 422, 424, 229), (223, 418, 420, 225), (199, 394, 396, 201), (189, 384, 386, 191), (212, 407, 405, 210), (217, 412, 414, 219), (193, 388, 390, 195), (184, 379, 377, 182), (211, 406, 408, 213), (202, 397, 395, 200), (178, 373, 371, 176), (183, 378, 380, 185), (196, 391, 389, 194), (201, 396, 398, 203), (177, 372, 374, 179), (208, 403, 401, 206), (372, 370, 432, 430, 428, 426, 424, 422, 420, 418, 416, 414, 412, 410, 408, 406, 404, 402, 400, 398, 396, 394, 392, 390, 388, 386, 384, 382, 380, 378, 376, 374), (80, 462, 464, 78), (87, 455, 453, 89), (65, 616, 614, 67), (106, 436, 438, 104), (58, 623, 625, 56), (62, 619, 621, 60), (84, 458, 460, 82), (91, 451, 449, 93), (95, 447, 445, 97), (69, 612, 610, 71), (47, 634, 632, 49), (88, 454, 456, 86), (77, 604, 463, 79), (66, 615, 617, 64), (73, 608, 606, 75), (96, 446, 448, 94), (51, 630, 628, 53), (92, 450, 452, 90), (99, 443, 441, 101), (70, 611, 613, 68), (59, 622, 620, 61), (48, 633, 635, 46), (107, 435, 433, 109), (78, 464, 605, 76), (103, 439, 437, 105), (55, 626, 624, 57), (81, 461, 459, 83), (52, 629, 631, 50), (60, 621, 623, 58), (100, 442, 444, 98), (74, 607, 609, 72), (93, 449, 447, 95), (85, 457, 455, 87), (108, 434, 436, 106), (63, 618, 616, 65), (104, 438, 440, 102), (94, 448, 450, 92), (82, 460, 462, 80), (56, 625, 627, 54), (433, 435, 437, 439, 441, 443, 445, 447, 449, 451, 453, 455, 457, 459, 461, 463, 604, 606, 608, 610, 612, 614, 616, 618, 620, 622, 624, 626, 628, 630, 632, 634), (67, 614, 612, 69), (89, 453, 451, 91), (109, 433, 634, 47), (86, 456, 458, 84), (75, 606, 604, 77), (64, 617, 619, 62), (71, 610, 608, 73), (76, 605, 607, 74), (49, 632, 630, 51), (90, 452, 454, 88), (97, 445, 443, 99), (68, 613, 615, 66), (46, 635, 434, 108), (53, 628, 626, 55), (101, 441, 439, 103), (72, 609, 611, 70), (79, 463, 461, 81), (50, 631, 633, 48), (98, 444, 446, 96), (105, 437, 435, 107), (83, 459, 457, 85), (54, 627, 629, 52), (61, 620, 618, 63), (102, 440, 442, 100), (57, 624, 622, 59), (436, 434, 635, 633, 631, 629, 627, 625, 623, 621, 619, 617, 615, 613, 611, 609, 607, 605, 464, 462, 460, 458, 456, 454, 452, 450, 448, 446, 444, 442, 440, 438), (470, 303, 499, 498), (166, 164, 577, 575), (272, 274, 275, 273), (252, 254, 255, 253), (476, 314, 316, 682, 477), (492, 346, 600, 681, 365), (308, 7, 348, 352), (306, 5, 7, 308), (316, 15, 17, 318), (272, 270, 536, 538), (125, 127, 660, 662), (141, 139, 138, 140), (136, 134, 651, 649), (342, 41, 43, 344), (125, 123, 122, 124), (680, 487, 365, 681), (485, 332, 334, 678, 486), (314, 13, 15, 316), (498, 495, 603, 685, 642), (264, 266, 267, 265), (601, 45, 43, 41, 39, 37, 35, 33, 9, 468, 496, 497, 500, 643, 684, 602), (155, 153, 152, 154), (470, 302, 304, 471), (486, 678, 334, 336, 680, 487), (298, 300, 301, 299), (240, 242, 243, 241), (171, 169, 168, 170), (300, 238, 239, 301), (491, 344, 346, 492), (157, 155, 154, 156), (159, 157, 156, 158), (165, 163, 162, 164), (334, 33, 35, 336), (123, 121, 120, 122), (115, 113, 112, 114), (348, 7, 5, 3, 1, 643, 500, 501, 502, 354, 358, 366, 468, 9, 351), (283, 285, 551, 549), (254, 256, 257, 255), (273, 275, 541, 539), (358, 354, 496, 468, 366), (282, 284, 285, 283), (250, 248, 514, 516), (282, 280, 546, 548), (286, 288, 289, 287), (278, 280, 281, 279), (253, 255, 521, 519), (274, 272, 538, 540), (281, 283, 549, 547), (280, 278, 544, 546), (502, 497, 496, 354), (473, 308, 352, 493), (254, 252, 518, 520), (256, 254, 520, 522), (332, 31, 33, 334), (251, 253, 519, 517), (298, 296, 562, 564), (288, 286, 552, 554), (243, 245, 511, 509), (475, 312, 314, 476), (268, 266, 532, 534), (269, 271, 537, 535), (340, 39, 41, 342), (258, 256, 522, 524), (503, 566, 564, 562, 560, 558, 556, 554, 552, 550, 548, 546, 544, 542, 540, 538, 536, 534, 532, 530, 528, 526, 524, 522, 520, 518, 516, 514, 512, 510, 508, 505), (278, 276, 542, 544), (277, 279, 545, 543), (297, 299, 565, 563), (244, 242, 508, 510), (290, 288, 554, 556), (262, 260, 526, 528), (291, 293, 559, 557), (238, 300, 566, 503), (246, 244, 510, 512), (296, 294, 560, 562), (301, 239, 504, 567), (267, 269, 535, 533), (276, 274, 540, 542), (261, 263, 529, 527), (294, 292, 558, 560), (240, 238, 503, 505), (252, 250, 516, 518), (285, 287, 553, 551), (264, 262, 528, 530), (249, 251, 517, 515), (263, 265, 531, 529), (271, 273, 539, 537), (279, 281, 547, 545), (300, 298, 564, 566), (274, 276, 277, 275), (295, 297, 563, 561), (255, 257, 523, 521), (286, 284, 550, 552), (287, 289, 555, 553), (239, 241, 507, 504), (292, 290, 556, 558), (299, 301, 567, 565), (257, 259, 525, 523), (284, 282, 548, 550), (293, 295, 561, 559), (497, 502, 501, 500), (262, 264, 265, 263), (270, 272, 273, 271), (158, 156, 585, 583), (110, 172, 569, 677), (131, 133, 652, 656), (141, 143, 598, 644), (289, 291, 557, 555), (116, 114, 673, 671), (144, 142, 599, 597), (245, 247, 513, 511), (167, 169, 572, 574), (112, 110, 677, 675), (145, 147, 594, 596), (127, 129, 658, 660), (154, 152, 589, 587), (126, 124, 663, 661), (270, 268, 534, 536), (111, 113, 674, 676), (119, 121, 666, 668), (256, 258, 259, 257), (130, 128, 659, 657), (122, 120, 667, 665), (151, 153, 588, 590), (266, 264, 530, 532), (259, 261, 527, 525), (149, 151, 590, 592), (140, 138, 647, 645), (248, 246, 512, 514), (168, 166, 575, 573), (159, 161, 580, 582), (143, 145, 596, 598), (265, 267, 533, 531), (123, 125, 662, 664), (128, 126, 661, 659), (507, 509, 511, 513, 515, 517, 519, 521, 523, 525, 527, 529, 531, 533, 535, 537, 539, 541, 543, 545, 547, 549, 551, 553, 555, 557, 559, 561, 563, 565, 567, 504), (152, 150, 591, 589), (148, 146, 595, 593), (138, 136, 649, 647), (124, 122, 665, 663), (163, 165, 576, 578), (172, 170, 571, 569), (129, 131, 656, 658), (568, 676, 674, 672, 670, 668, 666, 664, 662, 660, 658, 656, 652, 650, 648, 646, 644, 598, 596, 594, 592, 590, 588, 586, 584, 582, 580, 578, 576, 574, 572, 570), (247, 249, 515, 513), (139, 141, 644, 646), (165, 167, 574, 576), (241, 243, 509, 507), (117, 119, 668, 670), (173, 111, 676, 568), (161, 163, 578, 580), (275, 277, 543, 541), (120, 118, 669, 667), (157, 159, 582, 584), (171, 173, 568, 570), (133, 135, 650, 652), (115, 117, 670, 672), (260, 258, 524, 526), (155, 157, 584, 586), (132, 130, 657, 653), (150, 148, 593, 591), (137, 139, 646, 648), (170, 168, 573, 571), (156, 154, 587, 585), (164, 162, 579, 577), (142, 140, 645, 599), (113, 115, 672, 674), (134, 132, 653, 651), (242, 240, 505, 508), (135, 137, 648, 650), (162, 160, 581, 579), (637, 636, 486, 480), (638, 639, 365, 487), (317, 640, 641, 319), (477, 478, 641, 640), (470, 498, 642, 302), (506, 654, 655, 499), (316, 318, 683, 682), (477, 682, 683, 478), (643, 642, 685, 684)])
me_cube.polygons.foreach_set('use_smooth', [0, 0, 0, 0, 0, 0, 0, 0, 0, 0, 0, 0, 0, 0, 0, 0, 1, 0, 0, 0, 1, 0, 0, 0, 0, 0, 0, 0, 0, 0, 0, 0, 1, 1, 1, 1, 1, 0, 0, 0, 0, 0, 0, 0, 0, 0, 0, 0, 0, 0, 0, 0, 0, 0, 0, 0, 0, 0, 1, 0, 0, 0, 0, 0, 0, 0, 1, 0, 1, 0, 0, 0, 0, 0, 0, 0, 0, 0, 0, 0, 0, 0, 0, 0, 0, 0, 0, 0, 0, 0, 0, 0, 0, 0, 0, 0, 0, 0, 0, 0, 0, 0, 0, 0, 0, 0, 0, 0, 0, 0, 0, 0, 0, 0, 0, 0, 0, 0, 0, 0, 1, 0, 0, 0, 0, 0, 0, 0, 0, 0, 0, 0, 0, 0, 0, 0, 0, 0, 0, 0, 0, 0, 0, 0, 0, 0, 0, 0, 0, 0, 0, 0, 0, 0, 1, 0, 1, 1, 0, 0, 0, 0, 0, 0, 0, 0, 0, 0, 0, 0, 0, 0, 0, 0, 0, 0, 0, 0, 0, 0, 0, 0, 0, 1, 0, 0, 0, 0, 1, 0, 0, 0, 0, 0, 0, 0, 0, 1, 0, 0, 0, 0, 0, 0, 0, 0, 0, 0, 0, 0, 0, 0, 0, 0, 0, 0, 0, 0, 0, 0, 0, 0, 0, 0, 0, 0, 0, 0, 0, 0, 0, 0, 0, 0, 0, 0, 0, 0, 0, 0, 0, 0, 0, 0, 0, 0, 0, 0, 0, 0, 0, 0, 0, 0, 0, 0, 0, 0, 0, 0, 0, 0, 0, 0, 0, 0, 0, 0, 0, 0, 0, 0, 0, 0, 0, 0, 0, 0, 0, 0, 0, 0, 0, 0, 0, 0, 0, 0, 0, 0, 0, 0, 0, 0, 0, 0, 0, 0, 0, 0, 0, 0, 0, 0, 0, 0, 0, 0, 0, 0, 0, 0, 0, 0, 0, 0, 0, 0, 0, 0, 0, 0, 0, 0, 0, 0, 0, 0, 0, 0, 0, 0, 0, 0, 0, 0, 0, 0, 0, 0, 0, 0, 0, 0, 0, 0, 0, 0, 0, 1, 0, 0, 0, 1, 0, 0, 0, 0, 0, 0, 0, 0, 1, 0, 0, 0, 0, 0, 0, 0, 0, 0, 0, 0, 0, 0, 0, 0, 0, 0, 0, 0, 0, 0, 0, 0, 0, 0, 0, 0, 0, 0, 0, 0, 0, 1, 0, 0, 0, 0, 0, 0, 0, 1, 0, 0, 0, 0, 0, 0, 0, 0, 0, 0, 0, 0, 0, 0, 0, 0, 0, 0, 0, 0, 0, 0, 0, 0, 0, 0, 0, 0, 0, 0, 0, 0, 0, 0, 0, 0, 0, 0, 0, 0, 0, 0, 0, 0, 0, 0, 0, 0, 0, 0, 0, 0, 0, 0, 0, 0, 0, 0, 0, 0, 0, 0, 0, 0, 0, 0, 0, 0, 0, 0, 0, 0, 0, 0, 0, 0, 0, 0, 0, 0, 0, 0, 0, 0, 0, 0, 0, 0, 0, 0, 0, 0, 0, 0, 0, 0, 0, 0, 0, 0, 0, 0, 0, 0, 0, 0, 0, 0, 0, 0, 0, 0, 0, 1, 1, 0, 0, 1, 1, 0])
me_cube.polygons.foreach_set('material_index', [0, 0, 2, 0, 2, 0, 0, 0, 0, 2, 2, 2, 2, 2, 2, 2, 1, 0, 2, 0, 0, 0, 0, 0, 0, 2, 0, 2, 0, 0, 0, 0, 0, 0, 0, 4, 0, 0, 0, 0, 0, 0, 0, 0, 0, 0, 0, 0, 0, 0, 0, 2, 2, 2, 2, 2, 2, 2, 1, 0, 0, 0, 2, 2, 0, 0, 0, 0, 0, 2, 0, 2, 2, 0, 2, 0, 0, 2, 2, 0, 2, 0, 0, 0, 2, 2, 2, 2, 2, 2, 2, 2, 2, 2, 2, 2, 2, 2, 2, 2, 2, 2, 2, 2, 2, 2, 2, 2, 2, 2, 2, 2, 2, 2, 2, 2, 0, 2, 2, 2, 0, 0, 2, 2, 2, 2, 0, 0, 2, 0, 0, 2, 0, 2, 0, 0, 2, 2, 2, 2, 2, 2, 2, 2, 2, 0, 2, 2, 0, 0, 0, 0, 0, 0, 0, 0, 0, 0, 0, 2, 2, 0, 0, 0, 2, 2, 2, 2, 0, 2, 2, 2, 0, 2, 0, 2, 2, 2, 0, 0, 0, 0, 0, 0, 0, 0, 0, 2, 0, 2, 0, 2, 2, 2, 2, 2, 2, 1, 2, 2, 2, 2, 0, 2, 2, 2, 2, 1, 0, 2, 2, 1, 2, 2, 2, 2, 2, 2, 2, 2, 2, 2, 2, 2, 2, 2, 2, 2, 2, 2, 2, 2, 2, 0, 2, 2, 2, 2, 2, 2, 2, 2, 2, 2, 2, 2, 2, 2, 2, 2, 2, 2, 2, 2, 2, 2, 2, 2, 2, 2, 2, 2, 2, 2, 2, 2, 2, 2, 2, 2, 2, 2, 2, 2, 2, 2, 2, 2, 0, 2, 2, 2, 2, 2, 2, 2, 2, 2, 2, 2, 2, 2, 2, 2, 2, 2, 2, 2, 2, 2, 2, 2, 2, 2, 2, 2, 2, 2, 2, 2, 2, 2, 2, 2, 2, 2, 2, 2, 0, 2, 2, 2, 2, 2, 2, 2, 2, 2, 2, 2, 2, 2, 2, 2, 2, 2, 2, 2, 2, 2, 2, 2, 2, 2, 0, 0, 2, 2, 2, 0, 0, 0, 0, 4, 2, 2, 2, 2, 0, 2, 0, 0, 0, 0, 2, 0, 2, 0, 0, 2, 2, 2, 2, 0, 2, 2, 2, 0, 2, 2, 0, 2, 2, 2, 1, 2, 2, 2, 2, 2, 2, 2, 2, 2, 0, 1, 2, 2, 0, 2, 2, 2, 2, 0, 2, 2, 0, 2, 0, 2, 2, 2, 2, 2, 2, 2, 2, 2, 2, 2, 2, 2, 2, 2, 2, 2, 2, 2, 2, 2, 2, 2, 2, 2, 2, 2, 2, 2, 2, 2, 2, 2, 2, 2, 1, 2, 2, 2, 2, 2, 2, 2, 2, 2, 2, 2, 2, 2, 2, 2, 2, 2, 2, 2, 2, 2, 2, 2, 2, 2, 2, 2, 2, 2, 2, 2, 2, 2, 2, 0, 2, 2, 2, 2, 2, 2, 2, 0, 2, 2, 2, 2, 2, 2, 2, 2, 2, 2, 2, 2, 2, 2, 2, 2, 2, 2, 2, 2, 2, 2, 2, 2, 2, 2, 2, 0, 0, 4, 0, 0, 3, 4, 0, 3])
_uv = me_cube.uv_layers.new(name='UVMap')
_uv.uv.foreach_set('vector', [0.0, 0.0, 0.0, 0.0, 0.0, 0.0, 0.0, 0.0, 0.0, 0.0, 0.0, 0.0, 0.0, 0.0, 0.0, 0.0, 0.0, 0.0, 0.9062, 0.5, 0.9062, 1.0, 0.875, 1.0, 0.875, 0.5, 0.0, 0.0, 0.0, 0.0, 0.0, 0.0, 0.0, 0.0, 0.0, 0.0, 0.8125, 0.5, 0.8125, 1.0, 0.7812, 1.0, 0.7812, 0.5, 0.0, 0.0, 0.0, 0.0, 0.0, 0.0, 0.0, 0.0, 0.0, 0.0, 0.0, 0.0, 0.0, 0.0, 0.0, 0.0, 0.0, 0.0, 0.0, 0.0, 0.0, 0.0, 0.0, 0.0, 0.0, 0.0, 0.0, 0.0, 0.0, 0.0, 0.0, 0.0, 0.0, 0.0, 0.5625, 0.5, 0.5625, 1.0, 0.5312, 1.0, 0.5312, 0.5, 0.03125, 0.5, 0.03125, 1.0, 0.0, 1.0, 0.0, 0.5, 0.1562, 0.5, 0.1562, 1.0, 0.125, 1.0, 0.125, 0.5, 0.3438, 0.5, 0.3438, 1.0, 0.3125, 1.0, 0.3125, 0.5, 0.4688, 0.5, 0.4688, 1.0, 0.4375, 1.0, 0.4375, 0.5, 0.6875, 0.5, 0.6875, 1.0, 0.6562, 1.0, 0.6562, 0.5, 0.7812, 0.5, 0.7812, 1.0, 0.75, 1.0, 0.75, 0.5, 0.0, 0.0, 0.0, 0.0, 0.0, 0.0, 0.0, 0.0, 0.0, 0.0, 0.0, 0.0, 0.0, 0.0, 0.0, 0.0, 0.8438, 0.5, 0.8125, 0.5, 0.8125, 1.0, 0.8438, 1.0, 0.0, 0.0, 0.0, 0.0, 0.0, 0.0, 0.0, 0.0, 0.0, 0.0, 0.0, 0.0, 0.0, 0.0, 0.0, 0.0, 0.0, 0.0, 0.0, 0.0, 0.0, 0.0, 0.0, 0.0, 0.0, 0.0, 0.0, 0.0, 0.0, 0.0, 0.0, 0.0, 0.0, 0.0, 0.0, 0.0, 0.0, 0.0, 0.0, 0.0, 0.0, 0.0, 0.0, 0.0, 0.0, 0.0, 0.0, 0.0, 0.0, 0.0, 0.0, 0.0, 0.0, 0.0, 0.125, 0.5, 0.125, 1.0, 0.09375, 1.0, 0.09375, 0.5, 0.0, 0.0, 0.0, 0.0, 0.0, 0.0, 0.0, 0.0, 0.0625, 0.5, 0.0625, 1.0, 0.03125, 1.0, 0.03125, 0.5, 0.0, 0.0, 0.0, 0.0, 0.0, 0.0, 0.0, 0.0, 0.0, 0.0, 0.0, 0.0, 0.0, 0.0, 0.0, 0.0, 0.0, 0.0, 0.0, 0.0, 0.0, 0.0, 0.0, 0.0, 0.0, 0.0, 0.0, 0.0, 0.0, 0.0, 0.0, 0.0, 0.0, 0.0, 0.0, 0.0, 0.0, 0.0, 0.0, 0.0, 0.0, 0.0, 0.0, 0.0, 0.0, 0.0, 0.0, 0.0, 0.0, 0.0, 0.0, 0.0, 0.0, 0.0, 0.0, 0.0, 0.0, 0.0, 0.0, 0.0, 0.0, 0.0, 0.0, 0.0, 0.0, 0.0, 0.0, 0.0, 0.0, 0.0, 0.0, 0.0, 0.0, 0.0, 0.0, 0.0, 0.0, 0.0, 0.0, 0.0, 0.0, 0.0, 0.0, 0.0, 0.0, 0.0, 0.0, 0.0, 0.0, 0.0, 0.0, 0.0, 0.0, 0.0, 0.0, 0.0, 0.0, 0.0, 0.0, 0.0, 0.0, 0.0, 0.0, 0.0, 0.0, 0.0, 0.0, 0.0, 0.0, 0.0, 0.0, 0.0, 0.0, 0.0, 0.0, 0.0, 0.0, 0.0, 0.0, 0.0, 0.0, 0.0, 0.0, 0.0, 0.0, 0.0, 0.0, 0.0, 0.0, 0.0, 0.0, 0.0, 0.0, 0.0, 0.0, 0.0, 0.0, 0.0, 0.0, 0.0, 0.0, 0.0, 0.0, 0.0, 0.0, 0.0, 0.0, 0.0, 0.0, 0.0, 0.0, 0.0, 0.0, 0.0, 0.0, 0.0, 0.0, 0.0, 0.0, 0.0, 0.0, 0.0, 0.0, 0.0, 0.0, 0.0, 0.0, 0.0, 0.0, 0.0, 0.0, 0.0, 0.0, 0.0, 0.0, 0.0, 0.0, 0.0, 0.0, 0.0, 0.0, 0.0, 0.0, 0.0, 0.09375, 0.5, 0.09375, 1.0, 0.0625, 1.0, 0.0625, 0.5, 0.125, 0.5, 0.125, 1.0, 0.09375, 1.0, 0.09375, 0.5, 0.1562, 1.0, 0.125, 1.0, 0.125, 1.0, 0.1562, 1.0, 0.3438, 0.5, 0.3125, 0.5, 0.3125, 1.0, 0.3438, 1.0, 0.5625, 0.5, 0.5312, 0.5, 0.5312, 1.0, 0.5625, 1.0, 0.6875, 0.5, 0.6562, 0.5, 0.6562, 1.0, 0.6875, 1.0, 0.5312, 0.5, 0.5, 0.5, 0.5, 1.0, 0.5312, 1.0, 0.0, 0.0, 0.0, 0.0, 0.0, 0.0, 0.0, 0.0, 0.0, 0.0, 0.0, 0.0, 0.0, 0.0, 0.0, 0.0, 0.0, 0.0, 0.0, 0.0, 0.0, 0.0, 0.0, 0.0, 0.0, 0.0, 0.0, 0.0, 0.0, 0.0, 0.0, 0.0, 0.0, 0.0, 0.125, 0.5, 0.09375, 0.5, 0.09375, 1.0, 0.125, 1.0, 0.0625, 0.5, 0.03125, 0.5, 0.03125, 1.0, 0.0625, 1.0, 0.0, 0.0, 0.0, 0.0, 0.0, 0.0, 0.0, 0.0, 0.0, 0.0, 0.0, 0.0, 0.0, 0.0, 0.0, 0.0, 0.0, 0.0, 0.0, 0.0, 0.0, 0.0, 0.0, 0.0, 0.0, 0.0, 0.0, 0.0, 0.0, 0.0, 0.0, 0.0, 0.0, 0.0, 0.0, 0.0, 0.0, 0.0, 0.0, 0.0, 0.2812, 0.5, 0.25, 0.5, 0.25, 1.0, 0.2812, 1.0, 0.0, 0.0, 0.0, 0.0, 0.0, 0.0, 0.0, 0.0, 0.0, 0.0, 0.0, 0.0, 0.0, 0.0, 0.0, 0.0, 0.0, 0.0, 0.0, 0.0, 0.0, 0.0, 0.0, 0.0, 0.0, 0.0, 1.0, 0.5, 0.9688, 0.5, 0.9688, 1.0, 1.0, 1.0, 0.6562, 0.5, 0.625, 0.5, 0.625, 1.0, 0.6562, 1.0, 0.0, 0.0, 0.0, 0.0, 0.0, 0.0, 0.0, 0.0, 0.09375, 0.5, 0.0625, 0.5, 0.0625, 1.0, 0.09375, 1.0, 0.0, 0.0, 0.0, 0.0, 0.0, 0.0, 0.0, 0.0, 0.0, 0.0, 0.0, 0.0, 0.0, 0.0, 0.0, 0.0, 0.1875, 0.5, 0.1562, 0.5, 0.1562, 1.0, 0.1875, 1.0, 0.375, 0.5, 0.3438, 0.5, 0.3438, 1.0, 0.375, 1.0, 0.0, 0.0, 0.0, 0.0, 0.0, 0.0, 0.0, 0.0, 0.0, 0.0, 0.0, 0.0, 0.0, 0.0, 0.0, 0.0, 0.0, 0.0, 0.0, 0.0, 0.0, 0.0, 0.0, 0.0, 0.0, 0.0, 0.0, 0.0, 0.0, 0.0, 0.875, 0.5, 0.8438, 0.5, 0.8438, 1.0, 0.875, 1.0, 0.0, 0.0, 0.0, 0.0, 0.0, 0.0, 0.0, 0.0, 0.0, 0.0, 0.0, 0.0, 0.0, 0.0, 0.0, 0.0, 0.0, 0.0, 0.0, 0.0, 0.0, 0.0, 0.0, 0.0, 0.0, 0.0, 0.0, 0.0, 0.0, 0.0, 0.0, 0.0, 0.0, 0.0, 0.0, 0.0, 0.0, 0.0, 0.0, 0.0, 0.0, 0.0, 0.0, 0.0, 0.0, 0.0, 0.0, 0.0, 0.03125, 0.5, 0.03125, 1.0, 0.0, 1.0, 0.0, 0.5, 0.1562, 0.5, 0.1562, 1.0, 0.125, 1.0, 0.125, 0.5, 0.1875, 0.5, 0.1875, 1.0, 0.1562, 1.0, 0.1562, 0.5, 0.2188, 0.5, 0.2188, 1.0, 0.1875, 1.0, 0.1875, 0.5, 0.25, 0.5, 0.25, 1.0, 0.2188, 1.0, 0.2188, 0.5, 0.2812, 0.5, 0.2812, 1.0, 0.25, 1.0, 0.25, 0.5, 0.3125, 0.5, 0.3125, 1.0, 0.2812, 1.0, 0.2812, 0.5, 0.3438, 0.5, 0.3438, 1.0, 0.3125, 1.0, 0.3125, 0.5, 0.375, 0.5, 0.375, 1.0, 0.3438, 1.0, 0.3438, 0.5, 0.4062, 0.5, 0.4062, 1.0, 0.375, 1.0, 0.375, 0.5, 0.4375, 0.5, 0.4375, 1.0, 0.4062, 1.0, 0.4062, 0.5, 0.4688, 0.5, 0.4688, 1.0, 0.4375, 1.0, 0.4375, 0.5, 0.5, 0.5, 0.5, 1.0, 0.4688, 1.0, 0.4688, 0.5, 0.5312, 0.5, 0.5312, 1.0, 0.5, 1.0, 0.5, 0.5, 0.5625, 0.5, 0.5625, 1.0, 0.5312, 1.0, 0.5312, 0.5, 0.5938, 0.5, 0.5938, 1.0, 0.5625, 1.0, 0.5625, 0.5, 0.625, 0.5, 0.625, 1.0, 0.5938, 1.0, 0.5938, 0.5, 0.6562, 0.5, 0.6562, 1.0, 0.625, 1.0, 0.625, 0.5, 0.6875, 0.5, 0.6875, 1.0, 0.6562, 1.0, 0.6562, 0.5, 0.7188, 0.5, 0.7188, 1.0, 0.6875, 1.0, 0.6875, 0.5, 0.75, 0.5, 0.75, 1.0, 0.7188, 1.0, 0.7188, 0.5, 0.7812, 0.5, 0.7812, 1.0, 0.75, 1.0, 0.75, 0.5, 0.8125, 0.5, 0.8125, 1.0, 0.7812, 1.0, 0.7812, 0.5, 0.8438, 0.5, 0.8438, 1.0, 0.8125, 1.0, 0.8125, 0.5, 0.875, 0.5, 0.875, 1.0, 0.8438, 1.0, 0.8438, 0.5, 0.9062, 0.5, 0.9062, 1.0, 0.875, 1.0, 0.875, 0.5, 0.9375, 0.5, 0.9375, 1.0, 0.9062, 1.0, 0.9062, 0.5, 0.9688, 0.5, 0.9688, 1.0, 0.9375, 1.0, 0.9375, 0.5, 1.0, 0.5, 1.0, 1.0, 0.9688, 1.0, 0.9688, 0.5, 1.0, 0.5, 1.0, 1.0, 0.9688, 1.0, 0.9688, 0.5, 0.875, 0.5, 0.875, 1.0, 0.8438, 1.0, 0.8438, 0.5, 0.9688, 0.5, 0.9688, 1.0, 0.9375, 1.0, 0.9375, 0.5, 0.0, 0.0, 0.0, 0.0, 0.0, 0.0, 0.0, 0.0, 0.2812, 0.5, 0.25, 0.5, 0.25, 1.0, 0.2812, 1.0, 0.9375, 0.5, 0.9062, 0.5, 0.9062, 1.0, 0.9375, 1.0, 0.09375, 1.0, 0.0625, 1.0, 0.0625, 1.0, 0.09375, 1.0, 0.0, 0.0, 0.0, 0.0, 0.0, 0.0, 0.0, 0.0, 0.0, 0.0, 0.0, 0.0, 0.0, 0.0, 0.0, 0.0, 0.4062, 0.5, 0.375, 0.5, 0.375, 1.0, 0.4062, 1.0, 0.3125, 0.5, 0.2812, 0.5, 0.2812, 1.0, 0.3125, 1.0, 0.03125, 0.5, 0.0, 0.5, 0.0, 1.0, 0.03125, 1.0, 0.125, 0.5, 0.09375, 0.5, 0.09375, 1.0, 0.125, 1.0, 0.0, 0.0, 0.0, 0.0, 0.0, 0.0, 0.0, 0.0, 0.0, 0.0, 0.0, 0.0, 0.0, 0.0, 0.0, 0.0, 0.2188, 0.5, 0.1875, 0.5, 0.1875, 1.0, 0.2188, 1.0, 0.0, 0.0, 0.0, 0.0, 0.0, 0.0, 0.0, 0.0, 0.0, 0.0, 0.0, 0.0, 0.0, 0.0, 0.0, 0.0, 0.5938, 0.5, 0.5625, 0.5, 0.5625, 1.0, 0.5938, 1.0, 0.0, 0.0, 0.0, 0.0, 0.0, 0.0, 0.0, 0.0, 0.0, 0.0, 0.0, 0.0, 0.0, 0.0, 0.0, 0.0, 0.0, 0.0, 0.0, 0.0, 0.0, 0.0, 0.0, 0.0, 0.0, 0.0, 0.0, 0.0, 0.0, 0.0, 0.0, 0.0, 0.0, 0.0, 0.0, 0.0, 0.0, 0.0, 0.0, 0.0, 0.0, 0.0, 0.0, 0.0, 0.0, 0.0, 0.0, 0.0, 0.0, 0.0, 0.0, 0.0, 0.0, 0.0, 0.0, 0.0, 0.0, 0.0, 0.0, 0.0, 0.0, 0.0, 0.0, 0.0, 0.9375, 0.5, 0.9688, 0.5, 0.9688, 0.5, 0.9375, 0.5, 0.0, 0.0, 0.0, 0.0, 0.0, 0.0, 0.0, 0.0, 0.0, 0.0, 0.0, 0.0, 0.0, 0.0, 0.0, 0.0, 0.1875, 0.5, 0.2188, 0.5, 0.2188, 0.5, 0.1875, 0.5, 0.3438, 0.5, 0.3125, 0.5, 0.3125, 1.0, 0.3438, 1.0, 0.4062, 0.5, 0.375, 0.5, 0.375, 1.0, 0.4062, 1.0, 0.9062, 0.5, 0.875, 0.5, 0.875, 1.0, 0.9062, 1.0, 0.5625, 0.5, 0.5312, 0.5, 0.5312, 1.0, 0.5625, 1.0, 0.625, 0.5, 0.5938, 0.5, 0.5938, 1.0, 0.625, 1.0, 0.4688, 0.5, 0.4375, 0.5, 0.4375, 1.0, 0.4688, 1.0, 0.5938, 0.5, 0.625, 0.5, 0.625, 0.5, 0.5938, 0.5, 0.1875, 0.5, 0.1875, 1.0, 0.1562, 1.0, 0.1562, 0.5, 0.0, 0.0, 0.0, 0.0, 0.0, 0.0, 0.0, 0.0, 0.0625, 0.5, 0.0625, 1.0, 0.03125, 1.0, 0.03125, 0.5, 0.1562, 0.5, 0.125, 0.5, 0.125, 1.0, 0.1562, 1.0, 0.0, 0.0, 0.0, 0.0, 0.0, 0.0, 0.0, 0.0, 0.0, 0.0, 0.0, 0.0, 0.0, 0.0, 0.0, 0.0, 0.0, 0.0, 0.0, 0.0, 0.0, 0.0, 0.0, 0.0, 0.0, 0.0, 0.0, 0.0, 0.0, 0.0, 0.0, 0.0, 0.0, 0.0, 0.0, 0.0, 0.0, 0.0, 0.0, 0.0, 0.0, 0.0, 0.0, 0.0, 0.0, 0.0, 0.0, 0.0, 0.0, 0.0, 0.0, 0.0, 0.0, 0.0, 0.0, 0.0, 0.0, 0.0, 0.0, 0.0, 0.0, 0.0, 0.0, 0.0, 0.0, 0.0, 0.0, 0.0, 0.0, 0.0, 0.0, 0.0, 0.0, 0.0, 0.0, 0.0, 0.0, 0.0, 0.0, 0.0, 0.0, 0.0, 0.0, 0.0, 0.0, 0.0, 0.0, 0.0, 0.0, 0.0, 0.0, 0.0, 0.0, 0.0, 0.5938, 1.0, 0.5625, 1.0, 0.5625, 1.0, 0.5938, 1.0, 0.4375, 0.5, 0.4062, 0.5, 0.4062, 1.0, 0.4375, 1.0, 0.0, 0.0, 0.0, 0.0, 0.0, 0.0, 0.0, 0.0, 0.0, 0.0, 0.0, 0.0, 0.0, 0.0, 0.0, 0.0, 0.0, 0.0, 0.0, 0.0, 0.0, 0.0, 0.0, 0.0, 0.0, 0.0, 0.0, 0.0, 0.0, 0.0, 0.0, 0.0, 0.0, 0.0, 0.0, 0.0, 0.0, 0.0, 0.0, 0.0, 0.0, 0.0, 0.8125, 1.0, 0.7812, 1.0, 0.7812, 1.0, 0.8125, 1.0, 0.6562, 0.5, 0.6562, 1.0, 0.625, 1.0, 0.625, 0.5, 0.6875, 0.5, 0.7188, 0.5, 0.7188, 0.5, 0.6875, 0.5, 0.5938, 0.5, 0.5938, 1.0, 0.5625, 1.0, 0.5625, 0.5, 0.0, 0.0, 0.0, 0.0, 0.0, 0.0, 0.0, 0.0, 0.5312, 0.5, 0.5312, 1.0, 0.5, 1.0, 0.5, 0.5, 0.6562, 0.5, 0.625, 0.5, 0.625, 1.0, 0.6562, 1.0, 0.4062, 0.5, 0.4062, 1.0, 0.375, 1.0, 0.375, 0.5, 0.0, 0.0, 0.0, 0.0, 0.0, 0.0, 0.0, 0.0, 0.2812, 0.5, 0.2812, 1.0, 0.25, 1.0, 0.25, 0.5, 0.0, 0.0, 0.0, 0.0, 0.0, 0.0, 0.0, 0.0, 0.2188, 0.5, 0.2188, 1.0, 0.1875, 1.0, 0.1875, 0.5, 0.8125, 0.5, 0.7812, 0.5, 0.7812, 1.0, 0.8125, 1.0, 0.09375, 0.5, 0.09375, 1.0, 0.0625, 1.0, 0.0625, 0.5, 0.0, 0.0, 0.0, 0.0, 0.0, 0.0, 0.0, 0.0, 0.0, 0.0, 0.0, 0.0, 0.0, 0.0, 0.0, 0.0, 0.0, 0.0, 0.0, 0.0, 0.0, 0.0, 0.0, 0.0, 0.0, 0.0, 0.0, 0.0, 0.0, 0.0, 0.0, 0.0, 0.0, 0.0, 0.0, 0.0, 0.0, 0.0, 0.0, 0.0, 0.0, 0.0, 0.0, 0.0, 0.0, 0.0, 0.0, 0.0, 0.0, 0.0, 0.0, 0.0, 0.0, 0.0, 0.0, 0.0, 0.0, 0.0, 0.0, 0.0, 0.0, 0.0, 0.0, 0.0, 0.0, 0.0, 0.0, 0.0, 0.0, 0.0, 0.0, 0.0, 0.0, 0.0, 0.0, 0.0, 0.0, 0.0, 0.0, 0.0, 0.1875, 0.5, 0.1562, 0.5, 0.1562, 1.0, 0.1875, 1.0, 0.0, 0.0, 0.0, 0.0, 0.0, 0.0, 0.0, 0.0, 1.0, 0.5, 0.9688, 0.5, 0.9688, 1.0, 1.0, 1.0, 0.0, 0.0, 0.0, 0.0, 0.0, 0.0, 0.0, 0.0, 0.8125, 0.5, 0.7812, 0.5, 0.7812, 1.0, 0.8125, 1.0, 0.9375, 0.5, 0.9375, 1.0, 0.9062, 1.0, 0.9062, 0.5, 0.9062, 0.5, 0.875, 0.5, 0.875, 1.0, 0.9062, 1.0, 0.6875, 0.5, 0.6562, 0.5, 0.6562, 1.0, 0.6875, 1.0, 0.8438, 0.5, 0.8438, 1.0, 0.8125, 1.0, 0.8125, 0.5, 0.8438, 0.5, 0.8125, 0.5, 0.8125, 1.0, 0.8438, 1.0, 0.0, 0.0, 0.0, 0.0, 0.0, 0.0, 0.0, 0.0, 0.5312, 0.5, 0.5, 0.5, 0.5, 1.0, 0.5312, 1.0, 0.25, 0.5, 0.25, 1.0, 0.2188, 1.0, 0.2188, 0.5, 0.3125, 0.5, 0.3125, 1.0, 0.2812, 1.0, 0.2812, 0.5, 0.4375, 0.5, 0.4375, 1.0, 0.4062, 1.0, 0.4062, 0.5, 0.0, 0.0, 0.0, 0.0, 0.0, 0.0, 0.0, 0.0, 0.1562, 0.5, 0.125, 0.5, 0.125, 1.0, 0.1562, 1.0, 0.375, 0.5, 0.375, 1.0, 0.3438, 1.0, 0.3438, 0.5, 0.5, 0.5, 0.5, 1.0, 0.4688, 1.0, 0.4688, 0.5, 0.7188, 0.5, 0.7188, 1.0, 0.6875, 1.0, 0.6875, 0.5, 0.0, 0.0, 0.0, 0.0, 0.0, 0.0, 0.0, 0.0, 0.0, 0.0, 0.0, 0.0, 0.0, 0.0, 0.0, 0.0, 0.9375, 0.5, 0.9062, 0.5, 0.9062, 1.0, 0.9375, 1.0, 0.75, 0.5, 0.75, 1.0, 0.7188, 1.0, 0.7188, 0.5, 0.0, 0.0, 0.0, 0.0, 0.0, 0.0, 0.0, 0.0, 0.0, 0.0, 0.625, 0.5, 0.625, 1.0, 0.5938, 1.0, 0.5938, 0.5, 0.2188, 1.0, 0.2188, 1.0, 0.1875, 1.0, 0.1875, 1.0, 0.75, 1.0, 0.75, 1.0, 0.7188, 1.0, 0.7188, 1.0, 0.4688, 1.0, 0.4688, 1.0, 0.4375, 1.0, 0.4375, 1.0, 0.6875, 0.5, 0.6875, 0.5, 0.7188, 0.5, 0.7188, 0.5, 0.125, 0.5, 0.125, 0.5, 0.1562, 0.5, 0.1562, 0.5, 0.1562, 1.0, 0.1562, 1.0, 0.125, 1.0, 0.125, 1.0, 0.375, 0.5, 0.375, 0.5, 0.4062, 0.5, 0.4062, 0.5, 0.4062, 1.0, 0.4062, 1.0, 0.375, 1.0, 0.375, 1.0, 0.625, 0.5, 0.625, 0.5, 0.6562, 0.5, 0.6562, 0.5, 0.6562, 1.0, 0.6562, 1.0, 0.625, 1.0, 0.625, 1.0, 0.875, 0.5, 0.875, 0.5, 0.9062, 0.5, 0.9062, 0.5, 0.9062, 1.0, 0.9062, 1.0, 0.875, 1.0, 0.875, 1.0, 0.03125, 0.5, 0.03125, 0.5, 0.0625, 0.5, 0.0625, 0.5, 0.0625, 1.0, 0.0625, 1.0, 0.03125, 1.0, 0.03125, 1.0, 0.2812, 0.5, 0.2812, 0.5, 0.3125, 0.5, 0.3125, 0.5, 0.3125, 1.0, 0.3125, 1.0, 0.2812, 1.0, 0.2812, 1.0, 0.5312, 0.5, 0.5312, 0.5, 0.5625, 0.5, 0.5625, 0.5, 0.5625, 1.0, 0.5625, 1.0, 0.5312, 1.0, 0.5312, 1.0, 0.5, 0.5, 0.5, 0.5, 0.5312, 0.5, 0.5312, 0.5, 0.5312, 1.0, 0.5312, 1.0, 0.5, 1.0, 0.5, 1.0, 0.0, 0.0, 0.0, 0.0, 0.0, 0.0, 0.0, 0.0, 0.0, 0.0, 0.0, 0.0, 0.0, 0.0, 0.0, 0.0, 0.0, 0.0, 0.0, 0.0, 0.0, 0.0, 0.0, 0.0, 0.0, 0.0, 0.0, 0.0, 0.0, 0.0, 0.0, 0.0, 0.0, 0.0, 0.0, 0.0, 0.0, 0.0, 0.0, 0.0, 0.0, 0.0, 0.0, 0.0, 0.0, 0.0, 0.0, 0.0, 0.0, 0.0, 0.0, 0.0, 0.0, 0.0, 0.0, 0.0, 0.0, 0.0, 0.0, 0.0, 0.0, 0.0, 0.0, 0.0, 0.1875, 0.5, 0.1875, 0.5, 0.2188, 0.5, 0.2188, 0.5, 0.0, 0.5, 0.0, 0.5, 0.03125, 0.5, 0.03125, 0.5, 0.6875, 1.0, 0.6875, 1.0, 0.6562, 1.0, 0.6562, 1.0, 0.8125, 0.5, 0.8125, 0.5, 0.8438, 0.5, 0.8438, 0.5, 0.09375, 0.5, 0.09375, 0.5, 0.125, 0.5, 0.125, 0.5, 0.03125, 1.0, 0.03125, 1.0, 0.0, 1.0, 0.0, 1.0, 0.9062, 0.5, 0.9062, 0.5, 0.9375, 0.5, 0.9375, 0.5, 0.8438, 1.0, 0.8438, 1.0, 0.8125, 1.0, 0.8125, 1.0, 0.125, 1.0, 0.125, 1.0, 0.09375, 1.0, 0.09375, 1.0, 0.25, 0.5, 0.25, 0.5, 0.2812, 0.5, 0.2812, 0.5, 0.9375, 1.0, 0.9375, 1.0, 0.9062, 1.0, 0.9062, 1.0, 0.2812, 1.0, 0.2812, 1.0, 0.25, 1.0, 0.25, 1.0, 0.3438, 0.5, 0.3438, 0.5, 0.375, 0.5, 0.375, 0.5, 0.7812, 0.5, 0.7812, 0.5, 0.8125, 0.5, 0.8125, 0.5, 0.7188, 0.5, 0.7188, 0.5, 0.75, 0.5, 0.75, 0.5, 0.0625, 0.5, 0.0625, 0.5, 0.09375, 0.5, 0.09375, 0.5, 0.4375, 0.5, 0.4375, 0.5, 0.4688, 0.5, 0.4688, 0.5, 0.8125, 1.0, 0.8125, 1.0, 0.7812, 1.0, 0.7812, 1.0, 0.375, 1.0, 0.375, 1.0, 0.3438, 1.0, 0.3438, 1.0, 0.2188, 0.5, 0.2188, 0.5, 0.25, 0.5, 0.25, 0.5, 0.9688, 0.5, 0.9688, 0.5, 1.0, 0.5, 1.0, 0.5, 0.09375, 1.0, 0.09375, 1.0, 0.0625, 1.0, 0.0625, 1.0, 0.1562, 0.5, 0.1562, 0.5, 0.1875, 0.5, 0.1875, 0.5, 0.75, 0.5, 0.75, 0.5, 0.7812, 0.5, 0.7812, 0.5, 0.5938, 0.5, 0.5938, 0.5, 0.625, 0.5, 0.625, 0.5, 0.5, 1.0, 0.5, 1.0, 0.4688, 1.0, 0.4688, 1.0, 1.0, 1.0, 1.0, 1.0, 0.9688, 1.0, 0.9688, 1.0, 0.3125, 0.5, 0.3125, 0.5, 0.3438, 0.5, 0.3438, 0.5, 0.1875, 1.0, 0.1875, 1.0, 0.1562, 1.0, 0.1562, 1.0, 0.25, 1.0, 0.25, 1.0, 0.2188, 1.0, 0.2188, 1.0, 0.625, 1.0, 0.625, 1.0, 0.5938, 1.0, 0.5938, 1.0, 0.7812, 1.0, 0.7812, 1.0, 0.75, 1.0, 0.75, 1.0, 0.4062, 0.5, 0.4062, 0.5, 0.4375, 0.5, 0.4375, 0.5, 0.3438, 1.0, 0.3438, 1.0, 0.3125, 1.0, 0.3125, 1.0, 0.7188, 1.0, 0.7188, 1.0, 0.6875, 1.0, 0.6875, 1.0, 0.8438, 0.5, 0.8438, 0.5, 0.875, 0.5, 0.875, 0.5, 0.4375, 1.0, 0.4375, 1.0, 0.4062, 1.0, 0.4062, 1.0, 0.5625, 0.5, 0.5625, 0.5, 0.5938, 0.5, 0.5938, 0.5, 0.9375, 0.5, 0.9375, 0.5, 0.9688, 0.5, 0.9688, 0.5, 0.875, 1.0, 0.875, 1.0, 0.8438, 1.0, 0.8438, 1.0, 0.6562, 0.5, 0.6562, 0.5, 0.6875, 0.5, 0.6875, 0.5, 0.5938, 1.0, 0.5938, 1.0, 0.5625, 1.0, 0.5625, 1.0, 0.9688, 1.0, 0.9688, 1.0, 0.9375, 1.0, 0.9375, 1.0, 0.4688, 0.5, 0.4688, 0.5, 0.5, 0.5, 0.5, 0.5, 0.0, 0.0, 0.0, 0.0, 0.0, 0.0, 0.0, 0.0, 0.0, 0.0, 0.0, 0.0, 0.0, 0.0, 0.0, 0.0, 0.0, 0.0, 0.0, 0.0, 0.0, 0.0, 0.0, 0.0, 0.0, 0.0, 0.0, 0.0, 0.0, 0.0, 0.0, 0.0, 0.0, 0.0, 0.0, 0.0, 0.0, 0.0, 0.0, 0.0, 0.0, 0.0, 0.0, 0.0, 0.0, 0.0, 0.0, 0.0, 0.0, 0.0, 0.0, 0.0, 0.0, 0.0, 0.0, 0.0, 0.0, 0.0, 0.0, 0.0, 0.0, 0.0, 0.0, 0.0, 0.5625, 1.0, 0.5625, 1.0, 0.5312, 1.0, 0.5312, 1.0, 0.6562, 0.5, 0.6562, 0.5, 0.6875, 0.5, 0.6875, 0.5, 0.3125, 0.5, 0.3125, 0.5, 0.3438, 0.5, 0.3438, 0.5, 0.9688, 1.0, 0.9688, 1.0, 0.9375, 1.0, 0.9375, 1.0, 0.2188, 1.0, 0.2188, 1.0, 0.1875, 1.0, 0.1875, 1.0, 0.2812, 1.0, 0.2812, 1.0, 0.25, 1.0, 0.25, 1.0, 0.625, 1.0, 0.625, 1.0, 0.5938, 1.0, 0.5938, 1.0, 0.7188, 0.5, 0.7188, 0.5, 0.75, 0.5, 0.75, 0.5, 0.7812, 0.5, 0.7812, 0.5, 0.8125, 0.5, 0.8125, 0.5, 0.375, 0.5, 0.375, 0.5, 0.4062, 0.5, 0.4062, 0.5, 0.03125, 0.5, 0.03125, 0.5, 0.0625, 0.5, 0.0625, 0.5, 0.6875, 1.0, 0.6875, 1.0, 0.6562, 1.0, 0.6562, 1.0, 0.5, 0.5, 0.5, 0.5, 0.5312, 0.5, 0.5312, 0.5, 0.3438, 1.0, 0.3438, 1.0, 0.3125, 1.0, 0.3125, 1.0, 0.4375, 0.5, 0.4375, 0.5, 0.4688, 0.5, 0.4688, 0.5, 0.8125, 1.0, 0.8125, 1.0, 0.7812, 1.0, 0.7812, 1.0, 0.09375, 0.5, 0.09375, 0.5, 0.125, 0.5, 0.125, 0.5, 0.75, 1.0, 0.75, 1.0, 0.7188, 1.0, 0.7188, 1.0, 0.8438, 0.5, 0.8438, 0.5, 0.875, 0.5, 0.875, 0.5, 0.4062, 1.0, 0.4062, 1.0, 0.375, 1.0, 0.375, 1.0, 0.2188, 0.5, 0.2188, 0.5, 0.25, 0.5, 0.25, 0.5, 0.0625, 1.0, 0.0625, 1.0, 0.03125, 1.0, 0.03125, 1.0, 0.9688, 0.5, 0.9688, 0.5, 1.0, 0.5, 1.0, 0.5, 0.5312, 1.0, 0.5312, 1.0, 0.5, 1.0, 0.5, 1.0, 0.9062, 0.5, 0.9062, 0.5, 0.9375, 0.5, 0.9375, 0.5, 0.1562, 0.5, 0.1562, 0.5, 0.1875, 0.5, 0.1875, 0.5, 0.5625, 0.5, 0.5625, 0.5, 0.5938, 0.5, 0.5938, 0.5, 0.125, 1.0, 0.125, 1.0, 0.09375, 1.0, 0.09375, 1.0, 0.25, 1.0, 0.25, 1.0, 0.2188, 1.0, 0.2188, 1.0, 0.875, 1.0, 0.875, 1.0, 0.8438, 1.0, 0.8438, 1.0, 0.4688, 1.0, 0.4688, 1.0, 0.4375, 1.0, 0.4375, 1.0, 0.75, 0.5, 0.75, 0.5, 0.7812, 0.5, 0.7812, 0.5, 0.625, 0.5, 0.625, 0.5, 0.6562, 0.5, 0.6562, 0.5, 1.0, 1.0, 1.0, 1.0, 0.9688, 1.0, 0.9688, 1.0, 0.2812, 0.5, 0.2812, 0.5, 0.3125, 0.5, 0.3125, 0.5, 0.9375, 1.0, 0.9375, 1.0, 0.9062, 1.0, 0.9062, 1.0, 0.7812, 1.0, 0.7812, 1.0, 0.75, 1.0, 0.75, 1.0, 0.5938, 1.0, 0.5938, 1.0, 0.5625, 1.0, 0.5625, 1.0, 0.1875, 1.0, 0.1875, 1.0, 0.1562, 1.0, 0.1562, 1.0, 0.0, 0.0, 0.0, 0.0, 0.0, 0.0, 0.0, 0.0, 0.0, 0.0, 0.0, 0.0, 0.0, 0.0, 0.0, 0.0, 0.0, 0.0, 0.0, 0.0, 0.0, 0.0, 0.0, 0.0, 0.0, 0.0, 0.0, 0.0, 0.0, 0.0, 0.0, 0.0, 0.0, 0.0, 0.0, 0.0, 0.0, 0.0, 0.0, 0.0, 0.0, 0.0, 0.0, 0.0, 0.0, 0.0, 0.0, 0.0, 0.0, 0.0, 0.0, 0.0, 0.0, 0.0, 0.0, 0.0, 0.0, 0.0, 0.0, 0.0, 0.0, 0.0, 0.0, 0.0, 0.3438, 0.5, 0.3438, 0.5, 0.375, 0.5, 0.375, 0.5, 0.6875, 0.5, 0.6875, 0.5, 0.7188, 0.5, 0.7188, 0.5, 0.0, 0.5, 0.0, 0.5, 0.03125, 0.5, 0.03125, 0.5, 0.6562, 1.0, 0.6562, 1.0, 0.625, 1.0, 0.625, 1.0, 0.4688, 0.5, 0.4688, 0.5, 0.5, 0.5, 0.5, 0.5, 0.3125, 1.0, 0.3125, 1.0, 0.2812, 1.0, 0.2812, 1.0, 0.4062, 0.5, 0.4062, 0.5, 0.4375, 0.5, 0.4375, 0.5, 0.5, 1.0, 0.5, 1.0, 0.4688, 1.0, 0.4688, 1.0, 0.0625, 0.5, 0.0625, 0.5, 0.09375, 0.5, 0.09375, 0.5, 0.7188, 1.0, 0.7188, 1.0, 0.6875, 1.0, 0.6875, 1.0, 0.8125, 0.5, 0.8125, 0.5, 0.8438, 0.5, 0.8438, 0.5, 0.375, 1.0, 0.375, 1.0, 0.3438, 1.0, 0.3438, 1.0, 0.03125, 1.0, 0.03125, 1.0, 0.0, 1.0, 0.0, 1.0, 0.125, 0.5, 0.125, 0.5, 0.1562, 0.5, 0.1562, 0.5, 0.875, 0.5, 0.875, 0.5, 0.9062, 0.5, 0.9062, 0.5, 0.4375, 1.0, 0.4375, 1.0, 0.4062, 1.0, 0.4062, 1.0, 0.5312, 0.5, 0.5312, 0.5, 0.5625, 0.5, 0.5625, 0.5, 0.09375, 1.0, 0.09375, 1.0, 0.0625, 1.0, 0.0625, 1.0, 0.8438, 1.0, 0.8438, 1.0, 0.8125, 1.0, 0.8125, 1.0, 0.9375, 0.5, 0.9375, 0.5, 0.9688, 0.5, 0.9688, 0.5, 0.5938, 0.5, 0.5938, 0.5, 0.625, 0.5, 0.625, 0.5, 0.1562, 1.0, 0.1562, 1.0, 0.125, 1.0, 0.125, 1.0, 0.25, 0.5, 0.25, 0.5, 0.2812, 0.5, 0.2812, 0.5, 0.9062, 1.0, 0.9062, 1.0, 0.875, 1.0, 0.875, 1.0, 0.1875, 0.5, 0.1875, 0.5, 0.2188, 0.5, 0.2188, 0.5, 0.0, 0.0, 0.0, 0.0, 0.0, 0.0, 0.0, 0.0, 0.0, 0.0, 0.0, 0.0, 0.0, 0.0, 0.0, 0.0, 0.0, 0.0, 0.0, 0.0, 0.0, 0.0, 0.0, 0.0, 0.0, 0.0, 0.0, 0.0, 0.0, 0.0, 0.0, 0.0, 0.0, 0.0, 0.0, 0.0, 0.0, 0.0, 0.0, 0.0, 0.0, 0.0, 0.0, 0.0, 0.0, 0.0, 0.0, 0.0, 0.0, 0.0, 0.0, 0.0, 0.0, 0.0, 0.0, 0.0, 0.0, 0.0, 0.0, 0.0, 0.0, 0.0, 0.0, 0.0, 0.0, 0.0, 0.0, 0.0, 0.0, 0.0, 0.0, 0.0, 0.9062, 1.0, 0.875, 1.0, 0.875, 1.0, 0.9062, 1.0, 0.4688, 0.5, 0.4375, 0.5, 0.4375, 1.0, 0.4688, 1.0, 0.7812, 0.5, 0.75, 0.5, 0.75, 1.0, 0.7812, 1.0, 0.0, 0.0, 0.0, 0.0, 0.0, 0.0, 0.0, 0.0, 0.0, 0.0, 0.0, 0.0, 0.0, 0.0, 0.0, 0.0, 0.0, 0.0, 0.0, 0.0, 0.0, 0.0, 0.0, 0.0, 0.0, 0.0, 0.0, 0.0, 0.0, 0.0, 0.0, 0.0, 0.0, 0.0, 0.0, 0.0, 0.0, 0.0, 0.0, 0.0, 0.0, 0.0, 0.0, 0.0, 0.4688, 0.5, 0.5, 0.5, 0.5, 0.5, 0.4688, 0.5, 0.25, 0.5, 0.2812, 0.5, 0.2812, 0.5, 0.25, 0.5, 0.5, 0.5, 0.4688, 0.5, 0.4688, 1.0, 0.5, 1.0, 0.4375, 1.0, 0.4062, 1.0, 0.4062, 1.0, 0.4375, 1.0, 0.0, 0.0, 0.0, 0.0, 0.0, 0.0, 0.0, 0.0, 0.25, 0.5, 0.2188, 0.5, 0.2188, 1.0, 0.25, 1.0, 0.0, 0.0, 0.0, 0.0, 0.0, 0.0, 0.0, 0.0, 0.0, 0.0, 0.0, 0.0, 0.0, 0.0, 0.0, 0.0, 0.0, 0.0, 0.0, 0.0, 0.0, 0.0, 0.0, 0.0, 0.0, 0.0, 0.0, 0.0, 0.0, 0.0, 0.0, 0.0, 0.0, 0.0, 0.0, 0.0, 0.5938, 0.5, 0.5625, 0.5, 0.5625, 1.0, 0.5938, 1.0, 0.0, 0.0, 0.0, 0.0, 0.0, 0.0, 0.0, 0.0, 0.0, 0.0, 0.0, 0.0, 0.0, 0.0, 0.0, 0.0, 0.0, 0.0, 0.0, 0.0, 0.0, 0.0, 0.0, 0.0, 0.0, 0.0, 0.0, 0.0, 0.0, 0.0, 0.0, 0.0, 0.7188, 0.5, 0.6875, 0.5, 0.6875, 1.0, 0.7188, 1.0, 0.0, 0.0, 0.0, 0.0, 0.0, 0.0, 0.0, 0.0, 0.0, 0.0, 0.0, 0.0, 0.0, 0.0, 0.0, 0.0, 0.0, 0.0, 0.0, 0.0, 0.0625, 0.5, 0.03125, 0.5, 0.03125, 1.0, 0.0625, 1.0, 0.9688, 0.5, 0.9375, 0.5, 0.9375, 1.0, 0.9688, 1.0, 0.9688, 0.5, 0.9375, 0.5, 0.9375, 1.0, 0.9688, 1.0, 0.03125, 0.5, 0.0, 0.5, 0.0, 1.0, 0.03125, 1.0, 0.0, 0.0, 0.0, 0.0, 0.0, 0.0, 0.0, 0.0, 0.75, 0.5, 0.7188, 0.5, 0.7188, 1.0, 0.75, 1.0, 0.7812, 0.5, 0.75, 0.5, 0.75, 1.0, 0.7812, 1.0, 0.875, 0.5, 0.8438, 0.5, 0.8438, 1.0, 0.875, 1.0, 0.0, 0.0, 0.0, 0.0, 0.0, 0.0, 0.0, 0.0, 0.2188, 0.5, 0.1875, 0.5, 0.1875, 1.0, 0.2188, 1.0, 0.09375, 0.5, 0.0625, 0.5, 0.0625, 1.0, 0.09375, 1.0, 0.0, 0.0, 0.0, 0.0, 0.0, 0.0, 0.0, 0.0, 0.0, 0.0, 0.0, 0.0, 0.0, 0.0, 0.0, 0.0, 0.0, 0.0, 0.0, 0.0, 0.0, 0.0, 0.0, 0.0, 0.0, 0.0, 0.0, 0.0, 0.0, 0.0, 0.3125, 1.0, 0.2812, 1.0, 0.2812, 1.0, 0.3125, 1.0, 0.75, 0.5, 0.7188, 0.5, 0.7188, 1.0, 0.75, 1.0, 0.4688, 1.0, 0.4375, 1.0, 0.4375, 1.0, 0.4688, 1.0, 0.0, 0.0, 0.0, 0.0, 0.0, 0.0, 0.0, 0.0, 0.0, 0.0, 0.3125, 0.5, 0.2812, 0.5, 0.2812, 1.0, 0.3125, 1.0, 0.8125, 0.5, 0.8438, 0.5, 0.8438, 0.5, 0.8125, 0.5, 0.3125, 0.5, 0.3438, 0.5, 0.3438, 0.5, 0.3125, 0.5, 0.25, 0.5, 0.2188, 0.5, 0.2188, 1.0, 0.25, 1.0, 0.375, 0.5, 0.3438, 0.5, 0.3438, 1.0, 0.375, 1.0, 0.7812, 1.0, 0.75, 1.0, 0.75, 1.0, 0.7812, 1.0, 0.4375, 0.5, 0.4688, 0.5, 0.4688, 0.5, 0.4375, 0.5, 0.3438, 1.0, 0.3125, 1.0, 0.3125, 1.0, 0.3438, 1.0, 0.3438, 0.5, 0.375, 0.5, 0.375, 0.5, 0.3438, 0.5, 0.0, 0.0, 0.0, 0.0, 0.0, 0.0, 0.0, 0.0, 0.0, 0.0, 0.0, 0.0, 0.0, 0.0, 0.0, 0.0, 0.75, 0.5, 0.7812, 0.5, 0.7812, 0.5, 0.75, 0.5, 0.7188, 0.5, 0.75, 0.5, 0.75, 0.5, 0.7188, 0.5, 0.0, 0.0, 0.0, 0.0, 0.0, 0.0, 0.0, 0.0, 0.8125, 1.0, 0.7812, 1.0, 0.7812, 1.0, 0.8125, 1.0, 0.0625, 0.5, 0.09375, 0.5, 0.09375, 0.5, 0.0625, 0.5, 0.2188, 0.5, 0.25, 0.5, 0.25, 0.5, 0.2188, 0.5, 0.9375, 1.0, 0.9062, 1.0, 0.9062, 1.0, 0.9375, 1.0, 0.0, 0.0, 0.0, 0.0, 0.0, 0.0, 0.0, 0.0, 0.5312, 0.5, 0.5625, 0.5, 0.5625, 0.5, 0.5312, 0.5, 0.5312, 1.0, 0.5, 1.0, 0.5, 1.0, 0.5312, 1.0, 0.0, 0.0, 0.0, 0.0, 0.0, 0.0, 0.0, 0.0, 0.6875, 0.5, 0.7188, 0.5, 0.7188, 0.5, 0.6875, 0.5, 0.0, 0.0, 0.0, 0.0, 0.0, 0.0, 0.0, 0.0, 0.0, 0.0, 0.0, 0.0, 0.0, 0.0, 0.0, 0.0, 0.0, 0.0, 0.0, 0.0, 0.0, 0.0, 0.0, 0.0, 0.0, 0.0, 0.0, 0.0, 0.0, 0.0, 0.0, 0.0, 0.0, 0.0, 0.0, 0.0, 0.0, 0.0, 0.0, 0.0, 0.0, 0.0, 0.0, 0.0, 0.0, 0.0, 0.0, 0.0, 0.0, 0.0, 0.0, 0.0, 0.0, 0.0, 0.0, 0.0, 0.0, 0.0, 0.0, 0.0, 0.0, 0.0, 0.0, 0.0, 0.375, 0.5, 0.4062, 0.5, 0.4062, 0.5, 0.375, 0.5, 0.4062, 1.0, 0.375, 1.0, 0.375, 1.0, 0.4062, 1.0, 0.09375, 1.0, 0.0625, 1.0, 0.0625, 1.0, 0.09375, 1.0, 0.9062, 0.5, 0.9375, 0.5, 0.9375, 0.5, 0.9062, 0.5, 0.1875, 0.5, 0.2188, 0.5, 0.2188, 0.5, 0.1875, 0.5, 0.625, 0.5, 0.6562, 0.5, 0.6562, 0.5, 0.625, 0.5, 0.1875, 1.0, 0.1562, 1.0, 0.1562, 1.0, 0.1875, 1.0, 0.0, 0.5, 0.03125, 0.5, 0.03125, 0.5, 0.0, 0.5, 0.875, 0.5, 0.9062, 0.5, 0.9062, 0.5, 0.875, 0.5, 0.09375, 0.5, 0.125, 0.5, 0.125, 0.5, 0.09375, 0.5, 0.03125, 1.0, 0.0, 1.0, 0.0, 1.0, 0.03125, 1.0, 0.5625, 1.0, 0.5312, 1.0, 0.5312, 1.0, 0.5625, 1.0, 0.4062, 0.5, 0.4375, 0.5, 0.4375, 0.5, 0.4062, 0.5, 0.6562, 1.0, 0.625, 1.0, 0.625, 1.0, 0.6562, 1.0, 0.125, 0.5, 0.1562, 0.5, 0.1562, 0.5, 0.125, 0.5, 0.9688, 0.5, 1.0, 0.5, 1.0, 0.5, 0.9688, 0.5, 0.7812, 0.5, 0.8125, 0.5, 0.8125, 0.5, 0.7812, 0.5, 0.2812, 1.0, 0.25, 1.0, 0.25, 1.0, 0.2812, 1.0, 0.5938, 0.5, 0.625, 0.5, 0.625, 0.5, 0.5938, 0.5, 0.8438, 1.0, 0.8125, 1.0, 0.8125, 1.0, 0.8438, 1.0, 0.625, 1.0, 0.5938, 1.0, 0.5938, 1.0, 0.625, 1.0, 0.5, 1.0, 0.4688, 1.0, 0.4688, 1.0, 0.5, 1.0, 0.375, 1.0, 0.3438, 1.0, 0.3438, 1.0, 0.375, 1.0, 0.03125, 0.5, 0.0625, 0.5, 0.0625, 0.5, 0.03125, 0.5, 0.4375, 0.5, 0.4062, 0.5, 0.4062, 1.0, 0.4375, 1.0, 0.125, 1.0, 0.09375, 1.0, 0.09375, 1.0, 0.125, 1.0, 0.75, 1.0, 0.7188, 1.0, 0.7188, 1.0, 0.75, 1.0, 0.25, 0.5, 0.2812, 0.5, 0.2812, 0.5, 0.25, 0.5, 0.25, 1.0, 0.2188, 1.0, 0.2188, 1.0, 0.25, 1.0, 1.0, 1.0, 0.9688, 1.0, 0.9688, 1.0, 1.0, 1.0, 0.1562, 0.5, 0.1875, 0.5, 0.1875, 0.5, 0.1562, 0.5, 0.0625, 1.0, 0.03125, 1.0, 0.03125, 1.0, 0.0625, 1.0, 0.7188, 1.0, 0.6875, 1.0, 0.6875, 1.0, 0.7188, 1.0, 0.2812, 0.5, 0.3125, 0.5, 0.3125, 0.5, 0.2812, 0.5, 0.1562, 1.0, 0.125, 1.0, 0.125, 1.0, 0.1562, 1.0, 0.0, 0.0, 0.0, 0.0, 0.0, 0.0, 0.0, 0.0, 0.625, 0.5, 0.5938, 0.5, 0.5938, 1.0, 0.625, 1.0, 0.5, 0.5, 0.4688, 0.5, 0.4688, 1.0, 0.5, 1.0, 0.7812, 1.0, 0.75, 1.0, 0.75, 1.0, 0.7812, 1.0, 0.03125, 1.0, 0.0, 1.0, 0.0, 1.0, 0.03125, 1.0, 0.3438, 0.5, 0.375, 0.5, 0.375, 0.5, 0.3438, 0.5, 0.5, 0.5, 0.5312, 0.5, 0.5312, 0.5, 0.5, 0.5, 0.2188, 1.0, 0.1875, 1.0, 0.1875, 1.0, 0.2188, 1.0, 0.125, 1.0, 0.09375, 1.0, 0.09375, 1.0, 0.125, 1.0, 0.5625, 1.0, 0.5312, 1.0, 0.5312, 1.0, 0.5625, 1.0, 0.9062, 1.0, 0.875, 1.0, 0.875, 1.0, 0.9062, 1.0, 0.9062, 0.5, 0.9375, 0.5, 0.9375, 0.5, 0.9062, 0.5, 0.0625, 1.0, 0.03125, 1.0, 0.03125, 1.0, 0.0625, 1.0, 0.5625, 0.5, 0.5938, 0.5, 0.5938, 0.5, 0.5625, 0.5, 0.2812, 0.5, 0.3125, 0.5, 0.3125, 0.5, 0.2812, 0.5, 0.7188, 1.0, 0.6875, 1.0, 0.6875, 1.0, 0.7188, 1.0, 0.2812, 1.0, 0.25, 1.0, 0.25, 1.0, 0.2812, 1.0, 0.5, 0.5, 0.5312, 0.5, 0.5312, 0.5, 0.5, 0.5, 0.03125, 0.5, 0.0625, 0.5, 0.0625, 0.5, 0.03125, 0.5, 0.1562, 0.5, 0.1875, 0.5, 0.1875, 0.5, 0.1562, 0.5, 0.7188, 0.5, 0.6875, 0.5, 0.6875, 1.0, 0.7188, 1.0, 0.3438, 1.0, 0.3125, 1.0, 0.3125, 1.0, 0.3438, 1.0, 0.2188, 1.0, 0.1875, 1.0, 0.1875, 1.0, 0.2188, 1.0, 0.6562, 0.5, 0.6875, 0.5, 0.6875, 0.5, 0.6562, 0.5, 0.5625, 0.5, 0.5938, 0.5, 0.5938, 0.5, 0.5625, 0.5, 0.6875, 1.0, 0.6562, 1.0, 0.6562, 1.0, 0.6875, 1.0, 0.625, 0.5, 0.6562, 0.5, 0.6562, 0.5, 0.625, 0.5, 0.5, 1.0, 0.4688, 1.0, 0.4688, 1.0, 0.5, 1.0, 0.8438, 0.5, 0.875, 0.5, 0.875, 0.5, 0.8438, 0.5, 0.9375, 1.0, 0.9062, 1.0, 0.9062, 1.0, 0.9375, 1.0, 0.7812, 0.5, 0.8125, 0.5, 0.8125, 0.5, 0.7812, 0.5, 0.5312, 0.5, 0.5625, 0.5, 0.5625, 0.5, 0.5312, 0.5, 0.5938, 1.0, 0.5625, 1.0, 0.5625, 1.0, 0.5938, 1.0, 0.2188, 0.5, 0.25, 0.5, 0.25, 0.5, 0.2188, 0.5, 0.3125, 1.0, 0.2812, 1.0, 0.2812, 1.0, 0.3125, 1.0, 0.0, 0.0, 0.0, 0.0, 0.0, 0.0, 0.0, 0.0, 0.0, 0.0, 0.0, 0.0, 0.0, 0.0, 0.0, 0.0, 0.0, 0.0, 0.0, 0.0, 0.0, 0.0, 0.0, 0.0, 0.0, 0.0, 0.0, 0.0, 0.0, 0.0, 0.0, 0.0, 0.0, 0.0, 0.0, 0.0, 0.0, 0.0, 0.0, 0.0, 0.0, 0.0, 0.0, 0.0, 0.0, 0.0, 0.0, 0.0, 0.0, 0.0, 0.0, 0.0, 0.0, 0.0, 0.0, 0.0, 0.0, 0.0, 0.0, 0.0, 0.0, 0.0, 0.0, 0.0, 0.6875, 1.0, 0.6562, 1.0, 0.6562, 1.0, 0.6875, 1.0, 0.625, 1.0, 0.5938, 1.0, 0.5938, 1.0, 0.625, 1.0, 0.4688, 1.0, 0.4375, 1.0, 0.4375, 1.0, 0.4688, 1.0, 0.25, 1.0, 0.2188, 1.0, 0.2188, 1.0, 0.25, 1.0, 0.8438, 0.5, 0.875, 0.5, 0.875, 0.5, 0.8438, 0.5, 1.0, 1.0, 0.9688, 1.0, 0.9688, 1.0, 1.0, 1.0, 0.3125, 0.5, 0.3438, 0.5, 0.3438, 0.5, 0.3125, 0.5, 0.0, 0.0, 0.0, 0.0, 0.0, 0.0, 0.0, 0.0, 0.0, 0.0, 0.0, 0.0, 0.0, 0.0, 0.0, 0.0, 0.0, 0.0, 0.0, 0.0, 0.0, 0.0, 0.0, 0.0, 0.0, 0.0, 0.0, 0.0, 0.0, 0.0, 0.0, 0.0, 0.0, 0.0, 0.0, 0.0, 0.0, 0.0, 0.0, 0.0, 0.0, 0.0, 0.0, 0.0, 0.0, 0.0, 0.0, 0.0, 0.0, 0.0, 0.0, 0.0, 0.0, 0.0, 0.0, 0.0, 0.0, 0.0, 0.0, 0.0, 0.0, 0.0, 0.0, 0.0, 0.875, 1.0, 0.8438, 1.0, 0.8438, 1.0, 0.875, 1.0, 0.4688, 0.5, 0.5, 0.5, 0.5, 0.5, 0.4688, 0.5, 0.875, 0.5, 0.9062, 0.5, 0.9062, 0.5, 0.875, 0.5, 0.9688, 1.0, 0.9375, 1.0, 0.9375, 1.0, 0.9688, 1.0, 0.125, 0.5, 0.1562, 0.5, 0.1562, 0.5, 0.125, 0.5, 0.0, 0.5, 0.03125, 0.5, 0.03125, 0.5, 0.0, 0.5, 0.8125, 0.5, 0.8438, 0.5, 0.8438, 0.5, 0.8125, 0.5, 0.4375, 1.0, 0.4062, 1.0, 0.4062, 1.0, 0.4375, 1.0, 0.1875, 1.0, 0.1562, 1.0, 0.1562, 1.0, 0.1875, 1.0, 0.75, 0.5, 0.7812, 0.5, 0.7812, 0.5, 0.75, 0.5, 0.9688, 0.5, 1.0, 0.5, 1.0, 0.5, 0.9688, 0.5, 0.375, 0.5, 0.4062, 0.5, 0.4062, 0.5, 0.375, 0.5, 0.09375, 0.5, 0.125, 0.5, 0.125, 0.5, 0.09375, 0.5, 0.6562, 0.5, 0.6875, 0.5, 0.6875, 0.5, 0.6562, 0.5, 0.7188, 0.5, 0.75, 0.5, 0.75, 0.5, 0.7188, 0.5, 0.375, 1.0, 0.3438, 1.0, 0.3438, 1.0, 0.375, 1.0, 0.6562, 1.0, 0.625, 1.0, 0.625, 1.0, 0.6562, 1.0, 0.4375, 0.5, 0.4688, 0.5, 0.4688, 0.5, 0.4375, 0.5, 0.9688, 1.0, 0.9375, 1.0, 0.9375, 1.0, 0.9688, 1.0, 0.75, 1.0, 0.7188, 1.0, 0.7188, 1.0, 0.75, 1.0, 0.875, 1.0, 0.8438, 1.0, 0.8438, 1.0, 0.875, 1.0, 0.5312, 1.0, 0.5, 1.0, 0.5, 1.0, 0.5312, 1.0, 0.0625, 0.5, 0.09375, 0.5, 0.09375, 0.5, 0.0625, 0.5, 0.4062, 1.0, 0.375, 1.0, 0.375, 1.0, 0.4062, 1.0, 0.9375, 0.5, 0.9688, 0.5, 0.9688, 0.5, 0.9375, 0.5, 0.4062, 0.5, 0.4375, 0.5, 0.4375, 0.5, 0.4062, 0.5, 0.8438, 1.0, 0.8125, 1.0, 0.8125, 1.0, 0.8438, 1.0, 0.0, 0.0, 0.0, 0.0, 0.0, 0.0, 0.0, 0.0, 0.0, 0.0, 0.0, 0.0, 0.0, 0.0, 0.0, 0.0, 0.0, 0.0, 0.0, 0.0, 0.0, 0.0, 0.0, 0.0, 0.0, 0.0, 0.0, 0.0, 0.0, 0.0, 0.0, 0.0, 0.0, 0.0, 0.0, 0.0, 0.0, 0.0, 0.0, 0.0, 0.0, 0.0, 0.0, 0.0, 0.0, 0.0, 0.0, 0.0, 0.0, 0.0, 0.0, 0.0, 0.0, 0.0, 0.0, 0.0, 0.0, 0.0, 0.0, 0.0, 0.0, 0.0, 0.0, 0.0, 0.0, 0.0, 0.0, 0.0, 0.0, 0.0, 0.0, 0.0])
me_cube.materials.append(mat_base)
me_cube.materials.append(mat_glass)
me_cube.materials.append(mat_tyre)
me_cube.materials.append(mat_lightback)
me_cube.materials.append(mat_lightfront)
me_cube.use_remesh_preserve_volume = False
me_cube.use_remesh_preserve_attributes = False
me_cube.use_mirror_vertex_groups = False
me_cube.update()

# ---- objects
ob_cube = bpy.data.objects.new('Cube', me_cube)

# ---- transforms, parenting, visibility, modifiers, constraints
ob_cube.location = (0.0, 0.0, 0.0)
ob_cube.lock_rotations_4d = False
ob_cube.empty_display_type = 'ARROWS'
ob_cube.lineart.crease_threshold = 0.0

# ---- collection membership
col_collection.objects.link(ob_cube)

# ---- scene / render settings (as saved in the file)
scene.frame_start = 1; scene.frame_end = 250; scene.frame_set(0)
scene.render.engine = 'BLENDER_EEVEE_NEXT'
scene.cycles.sampling_pattern = 'TABULATED_SOBOL'
scene.cycles.use_light_tree = False
scene.view_settings.view_transform = 'Filmic'
bpy.context.view_layer.update()

# ---- added for rendering (the .blend has no active camera and no usable light): camera, sun
cam_auto = bpy.data.cameras.new('AutoCamera')
cam_auto.lens = 50.0
cam_auto.sensor_width = 36.0
cam_auto.clip_end = 1000.0
ob_auto_camera = bpy.data.objects.new('AutoCamera', cam_auto)
scene.collection.objects.link(ob_auto_camera)
ob_auto_camera.location = (3.25219, -3.85944, 3.30912)
ob_auto_camera.rotation_euler = (1.09748, -7.21219e-08, 0.694738)
scene.camera = ob_auto_camera
light_auto_sun = bpy.data.lights.new('AutoSun', 'SUN')
light_auto_sun.energy = 3.0
light_auto_sun.angle = 0.0523599
ob_auto_sun = bpy.data.objects.new('AutoSun', light_auto_sun)
scene.collection.objects.link(ob_auto_sun)
ob_auto_sun.rotation_euler = (0.872665, 0.174533, 0.523599)
bpy.context.view_layer.update()
